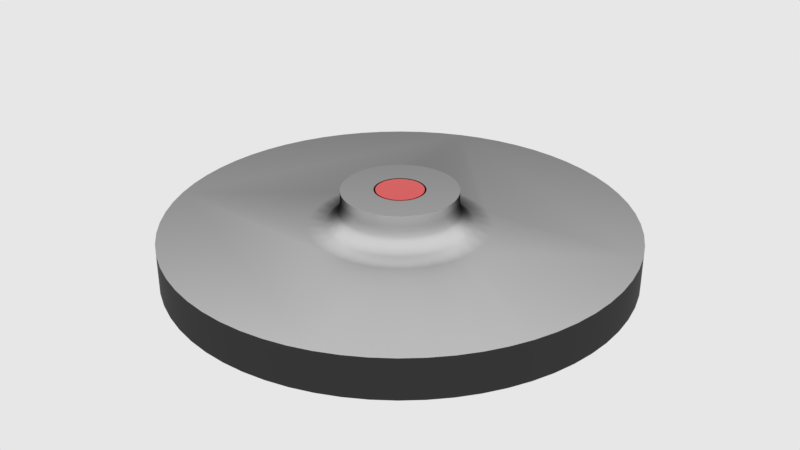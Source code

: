 # Source: f_insert.blend  (saved by Blender 2.79.6; exported with 4.5.12 LTS)
import bpy
from mathutils import Matrix  # noqa: F401  (used for matrix-valued properties, if any)

bpy.ops.wm.read_factory_settings(use_empty=True)
scene = bpy.context.scene
scene.name = 'main'

# ---- collections
col_collection_1 = bpy.data.collections.new('Collection 1'); scene.collection.children.link(col_collection_1)

# ---- materials (node trees are filled in below, after node groups)
mat_s_chrome = bpy.data.materials.new('s_Chrome')
mat_s_chrome.alpha_threshold = 0.0
mat_s_chrome.diffuse_color = (0.376, 0.5809, 0.8, 1.0)
mat_s_chrome.roughness = 0.5
mat_s_chrome.line_color = (0.0, 0.0, 0.0, 1.0)
mat_s_kevlar = bpy.data.materials.new('s_Kevlar')
mat_s_kevlar.alpha_threshold = 0.0
mat_s_kevlar.diffuse_color = (0.04601, 0.04601, 0.04601, 1.0)
mat_s_kevlar.roughness = 0.5
mat_s_kevlar.line_color = (0.0, 0.0, 0.0, 1.0)
mat_s_plastic = bpy.data.materials.new('s_Plastic')
mat_s_plastic.alpha_threshold = 0.0
mat_s_plastic.diffuse_color = (0.8, 0.0, 0.0, 1.0)
mat_s_plastic.roughness = 0.5

# ---- node groups
ng_auto_smooth = bpy.data.node_groups.new('Auto Smooth', 'GeometryNodeTree')
_s = ng_auto_smooth.interface.new_socket(name='Geometry', in_out='OUTPUT', socket_type='NodeSocketGeometry')
_s = ng_auto_smooth.interface.new_socket(name='Geometry', in_out='INPUT', socket_type='NodeSocketGeometry')
_s = ng_auto_smooth.interface.new_socket(name='Angle', in_out='INPUT', socket_type='NodeSocketFloat')
_s.subtype = 'ANGLE'
_s.min_value = 0.0
_s.max_value = 3.142
ng_auto_smooth.is_modifier = True
_N = ng_auto_smooth.nodes; _L = ng_auto_smooth.links
n0 = _N.new('NodeGroupOutput'); n0.name = 'Group Output'; n0.location = (480, -100)
n1 = _N.new('NodeGroupInput'); n1.name = 'Group Input'; n1.location = (-420, -300)
n2 = _N.new('NodeGroupInput'); n2.name = 'Group Input.001'; n2.location = (-60, -100)
n3 = _N.new('GeometryNodeSetShadeSmooth'); n3.name = 'Set Shade Smooth'; n3.location = (120, -100)
n3.domain = 'EDGE'
n4 = _N.new('GeometryNodeSetShadeSmooth'); n4.name = 'Set Shade Smooth.001'; n4.location = (300, -100)
n5 = _N.new('GeometryNodeInputMeshEdgeAngle'); n5.name = 'Edge Angle'; n5.location = (-420, -220)
n6 = _N.new('GeometryNodeInputEdgeSmooth'); n6.name = 'Is Edge Smooth'; n6.location = (-60, -160)
n7 = _N.new('GeometryNodeInputShadeSmooth'); n7.name = 'Is Face Smooth'; n7.location = (-240, -340)
n8 = _N.new('FunctionNodeBooleanMath'); n8.name = 'Boolean Math'; n8.location = (-60, -220)
n9 = _N.new('FunctionNodeCompare'); n9.name = 'Compare'; n9.location = (-240, -180)
n9.operation = 'LESS_EQUAL'
_L.new(n5.outputs[0], n9.inputs[0])
_L.new(n4.outputs[0], n0.inputs[0])
_L.new(n1.outputs[1], n9.inputs[1])
_L.new(n9.outputs[0], n8.inputs[0])
_L.new(n7.outputs[0], n8.inputs[1])
_L.new(n2.outputs[0], n3.inputs[0])
_L.new(n6.outputs[0], n3.inputs[1])
_L.new(n3.outputs[0], n4.inputs[0])
_L.new(n8.outputs[0], n3.inputs[2])
n0.is_active_output = True

# ---- material node trees
mat_s_chrome.use_nodes = True; mat_s_chrome.node_tree.nodes.clear()
_N = mat_s_chrome.node_tree.nodes; _L = mat_s_chrome.node_tree.links
n0 = _N.new('ShaderNodeValToRGB'); n0.name = 'ColorRamp'; n0.location = (35, 229)
n0.color_ramp.interpolation = 'EASE'
while len(n0.color_ramp.elements) > 1: n0.color_ramp.elements.remove(n0.color_ramp.elements[-1])
n0.color_ramp.elements[0].position = 0.4955; n0.color_ramp.elements[0].color = (0.8, 0.8, 0.8, 1.0)
_e = n0.color_ramp.elements.new(1.0); _e.color = (0.0309, 0.0309, 0.0309, 1.0)
n1 = _N.new('ShaderNodeBsdfAnisotropic'); n1.name = 'Glossy BSDF.003'; n1.location = (326, 217)
n1.width = 185
n1.distribution = 'BECKMANN'
n1.inputs[1].default_value = 0.5623
n2 = _N.new('ShaderNodeOutputMaterial'); n2.name = 'Material Output'; n2.location = (550, 212)
n2.width = 128
n3 = _N.new('ShaderNodeLayerWeight'); n3.name = 'Layer Weight'; n3.location = (-158, 160)
n3.width = 150
n3.inputs[0].default_value = 0.7
_L.new(n1.outputs[0], n2.inputs[0])
_L.new(n0.outputs[0], n1.inputs[0])
_L.new(n3.outputs[1], n0.inputs[0])
n2.is_active_output = True
mat_s_kevlar.use_nodes = True; mat_s_kevlar.node_tree.nodes.clear()
_N = mat_s_kevlar.node_tree.nodes; _L = mat_s_kevlar.node_tree.links
n0 = _N.new('ShaderNodeOutputMaterial'); n0.name = 'Material Output'; n0.location = (410, 195)
n1 = _N.new('ShaderNodeBsdfPrincipled'); n1.name = 'Principled BSDF'; n1.location = (130, 231)
n1.distribution = 'GGX'
n1.subsurface_method = 'BURLEY'
n1.inputs[0].default_value = (0.04114, 0.04114, 0.04114, 1.0)
n1.inputs[2].default_value = 0.3744
n1.inputs[3].default_value = 1.0
n1.inputs[13].default_value = 0.7208
n1.inputs[19].default_value = 0.08117
n1.inputs[20].default_value = 0.06896
_L.new(n1.outputs[0], n0.inputs[0])
n0.is_active_output = True
mat_s_plastic.use_nodes = True; mat_s_plastic.node_tree.nodes.clear()
_N = mat_s_plastic.node_tree.nodes; _L = mat_s_plastic.node_tree.links
n0 = _N.new('ShaderNodeOutputMaterial'); n0.name = 'Material Output'; n0.location = (382, 130)
n1 = _N.new('ShaderNodeBsdfPrincipled'); n1.name = 'Principled BSDF'; n1.location = (-156, -216)
n1.distribution = 'GGX'
n1.subsurface_method = 'BURLEY'
n1.inputs[0].default_value = (0.8, 0.0, 0.0, 1.0)
n1.inputs[2].default_value = 0.09091
n1.inputs[3].default_value = 1.45
n1.inputs[13].default_value = 0.7792
n1.inputs[19].default_value = 0.25
n1.inputs[20].default_value = 0.3547
_L.new(n1.outputs[0], n0.inputs[0])
n0.is_active_output = True

# ---- world
world_world = bpy.data.worlds.new('world'); scene.world = world_world
world_world.color = (0.8, 0.8, 0.8)
world_world.use_sun_shadow = False
world_world.sun_shadow_jitter_overblur = 0.0
world_world.cycles.sampling_method = 'MANUAL'
world_world.cycles.homogeneous_volume = True

# ---- meshes
me_plane_006 = bpy.data.meshes.new('Plane.006')
me_plane_006.from_pydata([(-0.74, -0.74, 0.0), (0.74, -0.74, 0.0), (-0.74, 0.74, 0.0), (0.74, 0.74, 0.0), (-0.6862, 0.6862, 0.0), (-0.6862, -0.6862, 0.0), (0.6862, -0.6862, 0.0), (0.6862, 0.6862, 0.0), (0.0, 0.0, 0.0)], [], [(5, 4, 2, 0), (6, 5, 0, 1), (7, 6, 1, 3), (4, 7, 3, 2), (5, 6, 8), (6, 7, 8), (7, 4, 8), (4, 5, 8)])
me_plane_006.use_remesh_preserve_volume = False
me_plane_006.use_remesh_preserve_attributes = False
me_plane_006.use_mirror_vertex_groups = False
me_plane_006.update()
me_cylinder_007 = bpy.data.meshes.new('Cylinder.007')
me_cylinder_007.from_pydata([(0.0, 0.5363, -0.2872), (0.1046, 0.526, -0.2872), (0.2052, 0.4955, -0.2872), (0.298, 0.4459, -0.2872), (0.3792, 0.3792, -0.2872), (0.4459, 0.298, -0.2872), (0.4955, 0.2052, -0.2872), (0.526, 0.1046, -0.2872), (0.5363, 4.049e-08, -0.2872), (0.526, -0.1046, -0.2872), (0.4955, -0.2052, -0.2872), (0.4459, -0.298, -0.2872), (0.3792, -0.3792, -0.2872), (0.298, -0.4459, -0.2872), (0.2052, -0.4955, -0.2872), (0.1046, -0.526, -0.2872), (-1.748e-07, -0.5363, -0.2872), (-0.1046, -0.526, -0.2872), (-0.2052, -0.4955, -0.2872), (-0.298, -0.4459, -0.2872), (-0.3792, -0.3792, -0.2872), (-0.4459, -0.298, -0.2872), (-0.4955, -0.2052, -0.2872), (-0.526, -0.1046, -0.2872), (-0.5363, 5.179e-07, -0.2872), (-0.526, 0.1046, -0.2872), (-0.4955, 0.2052, -0.2872), (-0.4459, 0.298, -0.2872), (-0.3792, 0.3792, -0.2872), (-0.298, 0.4459, -0.2872), (-0.2052, 0.4955, -0.2872), (-0.1046, 0.526, -0.2872), (0.1286, 0.6466, 0.02415), (0.0, 0.6592, 0.02415), (0.2523, 0.6091, 0.02415), (0.3662, 0.5481, 0.02415), (0.4661, 0.4661, 0.02415), (0.5481, 0.3662, 0.02415), (0.6091, 0.2523, 0.02415), (0.6466, 0.1286, 0.02415), (0.6592, 4.069e-08, 0.02415), (0.6466, -0.1286, 0.02415), (0.6091, -0.2523, 0.02415), (0.5481, -0.3662, 0.02415), (0.4661, -0.4661, 0.02415), (0.3662, -0.5481, 0.02415), (0.2523, -0.6091, 0.02415), (0.1286, -0.6466, 0.02415), (-2.148e-07, -0.6592, 0.02415), (-0.1286, -0.6466, 0.02415), (-0.2523, -0.6091, 0.02415), (-0.3663, -0.5481, 0.02415), (-0.4661, -0.4661, 0.02415), (-0.5481, -0.3662, 0.02415), (-0.6091, -0.2523, 0.02415), (-0.6466, -0.1286, 0.02415), (-0.6592, 6.275e-07, 0.02415), (-0.6466, 0.1286, 0.02415), (-0.6091, 0.2523, 0.02415), (-0.5481, 0.3663, 0.02415), (-0.4661, 0.4661, 0.02415), (-0.3662, 0.5481, 0.02415), (-0.2523, 0.6091, 0.02415), (-0.1286, 0.6466, 0.02415), (0.0, 0.5363, -0.1023), (0.0, 0.5796, -0.03563), (0.0, 0.5385, -0.08672), (-3.122e-11, 0.5446, -0.0708), (-3.122e-11, 0.5542, -0.05605), (0.0, 0.5663, -0.04393), (0.1131, 0.5685, -0.03563), (0.1046, 0.526, -0.1023), (0.1105, 0.5554, -0.04393), (0.1081, 0.5435, -0.05605), (0.1062, 0.5341, -0.0708), (0.105, 0.5281, -0.08672), (0.2218, 0.5355, -0.03563), (0.2052, 0.4955, -0.1023), (0.2167, 0.5232, -0.04393), (0.2121, 0.512, -0.05605), (0.2084, 0.5032, -0.0708), (0.2061, 0.4975, -0.08672), (0.322, 0.482, -0.03563), (0.298, 0.4459, -0.1023), (0.3146, 0.4708, -0.04393), (0.3079, 0.4608, -0.05605), (0.3026, 0.4528, -0.0708), (0.2991, 0.4477, -0.08672), (0.4099, 0.4099, -0.03563), (0.3792, 0.3792, -0.1023), (0.4004, 0.4004, -0.04393), (0.3919, 0.3919, -0.05605), (0.3851, 0.3851, -0.0708), (0.3807, 0.3807, -0.08672), (0.482, 0.322, -0.03563), (0.4459, 0.298, -0.1023), (0.4708, 0.3146, -0.04393), (0.4608, 0.3079, -0.05605), (0.4528, 0.3026, -0.0708), (0.4477, 0.2991, -0.08672), (0.5355, 0.2218, -0.03563), (0.4955, 0.2052, -0.1023), (0.5232, 0.2167, -0.04393), (0.512, 0.2121, -0.05605), (0.5032, 0.2084, -0.0708), (0.4975, 0.2061, -0.08672), (0.5685, 0.1131, -0.03563), (0.526, 0.1046, -0.1023), (0.5554, 0.1105, -0.04393), (0.5435, 0.1081, -0.05605), (0.5341, 0.1062, -0.0708), (0.5281, 0.105, -0.08672), (0.5796, 4.056e-08, -0.03563), (0.5363, 4.049e-08, -0.1023), (0.5663, 4.062e-08, -0.04393), (0.5542, 4.049e-08, -0.05605), (0.5446, 4.049e-08, -0.0708), (0.5385, 4.055e-08, -0.08672), (0.5685, -0.1131, -0.03563), (0.526, -0.1046, -0.1023), (0.5554, -0.1105, -0.04393), (0.5435, -0.1081, -0.05605), (0.5341, -0.1062, -0.0708), (0.5281, -0.105, -0.08672), (0.5355, -0.2218, -0.03563), (0.4955, -0.2052, -0.1023), (0.5232, -0.2167, -0.04393), (0.512, -0.2121, -0.05605), (0.5032, -0.2084, -0.0708), (0.4975, -0.2061, -0.08672), (0.482, -0.322, -0.03563), (0.4459, -0.298, -0.1023), (0.4708, -0.3146, -0.04393), (0.4608, -0.3079, -0.05605), (0.4528, -0.3026, -0.0708), (0.4477, -0.2991, -0.08672), (0.4099, -0.4099, -0.03563), (0.3792, -0.3792, -0.1023), (0.4004, -0.4004, -0.04393), (0.3919, -0.3919, -0.05605), (0.3851, -0.3851, -0.0708), (0.3807, -0.3807, -0.08672), (0.322, -0.482, -0.03563), (0.298, -0.4459, -0.1023), (0.3146, -0.4708, -0.04393), (0.3079, -0.4608, -0.05605), (0.3026, -0.4528, -0.0708), (0.2991, -0.4477, -0.08672), (0.2218, -0.5355, -0.03563), (0.2052, -0.4955, -0.1023), (0.2167, -0.5232, -0.04393), (0.2121, -0.512, -0.05605), (0.2084, -0.5032, -0.0708), (0.2061, -0.4975, -0.08672), (0.1131, -0.5685, -0.03563), (0.1046, -0.526, -0.1023), (0.1105, -0.5554, -0.04393), (0.1081, -0.5435, -0.05605), (0.1062, -0.5341, -0.0708), (0.105, -0.5281, -0.08672), (-1.889e-07, -0.5796, -0.03563), (-1.748e-07, -0.5363, -0.1023), (-1.845e-07, -0.5663, -0.04393), (-1.806e-07, -0.5542, -0.05605), (-1.775e-07, -0.5446, -0.0708), (-1.754e-07, -0.5385, -0.08672), (-0.1131, -0.5685, -0.03563), (-0.1046, -0.526, -0.1023), (-0.1105, -0.5554, -0.04393), (-0.1081, -0.5435, -0.05605), (-0.1062, -0.5341, -0.0708), (-0.105, -0.5281, -0.08672), (-0.2218, -0.5355, -0.03563), (-0.2052, -0.4955, -0.1023), (-0.2167, -0.5232, -0.04393), (-0.2121, -0.512, -0.05605), (-0.2084, -0.5032, -0.0708), (-0.2061, -0.4975, -0.08672), (-0.322, -0.482, -0.03563), (-0.298, -0.4459, -0.1023), (-0.3146, -0.4708, -0.04393), (-0.3079, -0.4608, -0.05605), (-0.3026, -0.4528, -0.0708), (-0.2992, -0.4477, -0.08672), (-0.4099, -0.4099, -0.03563), (-0.3792, -0.3792, -0.1023), (-0.4004, -0.4004, -0.04393), (-0.3919, -0.3919, -0.05605), (-0.3851, -0.3851, -0.0708), (-0.3807, -0.3807, -0.08672), (-0.482, -0.322, -0.03563), (-0.4459, -0.298, -0.1023), (-0.4708, -0.3146, -0.04393), (-0.4608, -0.3079, -0.05605), (-0.4528, -0.3026, -0.0708), (-0.4477, -0.2991, -0.08672), (-0.5355, -0.2218, -0.03563), (-0.4955, -0.2052, -0.1023), (-0.5232, -0.2167, -0.04393), (-0.512, -0.2121, -0.05605), (-0.5032, -0.2084, -0.0708), (-0.4975, -0.2061, -0.08672), (-0.5685, -0.1131, -0.03563), (-0.526, -0.1046, -0.1023), (-0.5554, -0.1105, -0.04393), (-0.5435, -0.1081, -0.05605), (-0.5341, -0.1062, -0.0708), (-0.5281, -0.105, -0.08672), (-0.5796, 5.565e-07, -0.03563), (-0.5363, 5.179e-07, -0.1023), (-0.5663, 5.446e-07, -0.04393), (-0.5542, 5.338e-07, -0.05605), (-0.5446, 5.253e-07, -0.0708), (-0.5385, 5.198e-07, -0.08672), (-0.5685, 0.1131, -0.03563), (-0.526, 0.1046, -0.1023), (-0.5554, 0.1105, -0.04393), (-0.5435, 0.1081, -0.05605), (-0.5341, 0.1062, -0.0708), (-0.5281, 0.105, -0.08672), (-0.5355, 0.2218, -0.03563), (-0.4955, 0.2052, -0.1023), (-0.5232, 0.2167, -0.04393), (-0.512, 0.2121, -0.05605), (-0.5032, 0.2084, -0.0708), (-0.4975, 0.2061, -0.08672), (-0.482, 0.322, -0.03563), (-0.4459, 0.298, -0.1023), (-0.4708, 0.3146, -0.04393), (-0.4608, 0.3079, -0.05605), (-0.4528, 0.3026, -0.0708), (-0.4477, 0.2992, -0.08672), (-0.4099, 0.4099, -0.03563), (-0.3792, 0.3792, -0.1023), (-0.4004, 0.4004, -0.04393), (-0.3919, 0.3919, -0.05605), (-0.3851, 0.3851, -0.0708), (-0.3807, 0.3807, -0.08672), (-0.322, 0.482, -0.03563), (-0.298, 0.4459, -0.1023), (-0.3146, 0.4708, -0.04393), (-0.3079, 0.4608, -0.05605), (-0.3026, 0.4528, -0.0708), (-0.2991, 0.4477, -0.08672), (-0.2218, 0.5355, -0.03563), (-0.2052, 0.4955, -0.1023), (-0.2167, 0.5232, -0.04393), (-0.2121, 0.512, -0.05605), (-0.2084, 0.5032, -0.0708), (-0.2061, 0.4975, -0.08672), (-0.1131, 0.5685, -0.03563), (-0.1046, 0.526, -0.1023), (-0.1105, 0.5554, -0.04393), (-0.1081, 0.5435, -0.05605), (-0.1062, 0.5341, -0.0708), (-0.105, 0.5281, -0.08672), (0.3689, -0.3689, -0.1607), (0.3689, -0.3689, -0.1464), (0.4338, -0.2898, -0.1464), (0.4338, -0.2898, -0.1607), (-0.4338, -0.2898, -0.1607), (-0.4338, -0.2898, -0.1464), (-0.3689, -0.3689, -0.1464), (-0.3689, -0.3689, -0.1607), (-0.1996, 0.482, -0.1607), (-0.1996, 0.482, -0.1464), (-0.2898, 0.4338, -0.1464), (-0.2898, 0.4338, -0.1607), (0.5217, 3.826e-08, -0.1607), (0.5217, 3.826e-08, -0.1464), (0.5117, 0.1018, -0.1464), (0.5117, 0.1018, -0.1607), (-0.1018, -0.5117, -0.1607), (-0.1018, -0.5117, -0.1464), (-1.703e-07, -0.5217, -0.1464), (-1.703e-07, -0.5217, -0.1607), (-0.482, 0.1996, -0.1607), (-0.482, 0.1996, -0.1464), (-0.5117, 0.1018, -0.1464), (-0.5117, 0.1018, -0.1607), (0.3689, 0.3689, -0.1607), (0.3689, 0.3689, -0.1464), (0.2898, 0.4338, -0.1464), (0.2898, 0.4338, -0.1607), (0.1018, 0.5117, -0.1607), (0.1018, 0.5117, -0.1464), (-5.442e-09, 0.5217, -0.1464), (-5.512e-09, 0.5217, -0.1607), (0.0, 0.5363, -0.1691), (0.0, 0.5363, -0.138), (0.1046, 0.526, -0.138), (0.1046, 0.526, -0.1691), (-0.1046, 0.526, -0.138), (-0.1046, 0.526, -0.1691), (0.2052, 0.4955, -0.1691), (0.2052, 0.4955, -0.138), (0.298, 0.4459, -0.1691), (0.298, 0.4459, -0.138), (0.3792, 0.3792, -0.138), (0.3792, 0.3792, -0.1691), (0.4459, 0.298, -0.1691), (0.4459, 0.298, -0.138), (0.4955, 0.2052, -0.1691), (0.4955, 0.2052, -0.138), (0.526, 0.1046, -0.1691), (0.526, 0.1046, -0.138), (0.5363, 4.049e-08, -0.138), (0.5363, 4.049e-08, -0.1691), (0.526, -0.1046, -0.1691), (0.526, -0.1046, -0.138), (0.4955, -0.2052, -0.1691), (0.4955, -0.2052, -0.138), (0.4459, -0.298, -0.1691), (0.4459, -0.298, -0.138), (0.3792, -0.3792, -0.138), (0.3792, -0.3792, -0.1691), (0.298, -0.4459, -0.1691), (0.298, -0.4459, -0.138), (0.2052, -0.4955, -0.1691), (0.2052, -0.4955, -0.138), (0.1046, -0.526, -0.1691), (0.1046, -0.526, -0.138), (-1.748e-07, -0.5363, -0.1691), (-1.748e-07, -0.5363, -0.138), (-0.1046, -0.526, -0.138), (-0.1046, -0.526, -0.1691), (-0.2052, -0.4955, -0.1691), (-0.2052, -0.4955, -0.138), (-0.298, -0.4459, -0.1691), (-0.298, -0.4459, -0.138), (-0.3792, -0.3792, -0.1691), (-0.3792, -0.3792, -0.138), (-0.4459, -0.298, -0.138), (-0.4459, -0.298, -0.1691), (-0.4955, -0.2052, -0.1691), (-0.4955, -0.2052, -0.138), (-0.526, -0.1046, -0.1691), (-0.526, -0.1046, -0.138), (-0.5363, 5.179e-07, -0.1691), (-0.5363, 5.179e-07, -0.138), (-0.526, 0.1046, -0.1691), (-0.526, 0.1046, -0.138), (-0.4955, 0.2052, -0.138), (-0.4955, 0.2052, -0.1691), (-0.4459, 0.298, -0.1691), (-0.4459, 0.298, -0.138), (-0.3792, 0.3792, -0.1691), (-0.3792, 0.3792, -0.138), (-0.298, 0.4459, -0.1691), (-0.298, 0.4459, -0.138), (-0.2052, 0.4955, -0.138), (-0.2052, 0.4955, -0.1691), (0.1996, 0.482, -0.1607), (0.1996, 0.482, -0.1464), (-0.5217, 5.046e-07, -0.1607), (-0.5217, 5.046e-07, -0.1464), (0.1018, -0.5117, -0.1607), (0.1018, -0.5117, -0.1464), (0.482, 0.1996, -0.1607), (0.482, 0.1996, -0.1464), (-0.3689, 0.3689, -0.1607), (-0.3689, 0.3689, -0.1464), (-0.2898, -0.4338, -0.1607), (-0.2898, -0.4338, -0.1464), (0.482, -0.1996, -0.1607), (0.482, -0.1996, -0.1464), (-0.5117, -0.1018, -0.1607), (-0.5117, -0.1018, -0.1464), (0.1996, -0.482, -0.1607), (0.1996, -0.482, -0.1464), (0.4338, 0.2898, -0.1607), (0.4338, 0.2898, -0.1464), (-0.4338, 0.2898, -0.1607), (-0.4338, 0.2898, -0.1464), (-0.1996, -0.482, -0.1607), (-0.1996, -0.482, -0.1464), (0.5117, -0.1018, -0.1607), (0.5117, -0.1018, -0.1464), (-0.482, -0.1996, -0.1607), (-0.482, -0.1996, -0.1464), (0.2898, -0.4338, -0.1607), (0.2898, -0.4338, -0.1464), (-0.1018, 0.5117, -0.1464), (-0.1018, 0.5117, -0.1607)], [], [(290, 71, 77, 295), (76, 70, 32, 34), (82, 76, 34, 35), (88, 82, 35, 36), (94, 88, 36, 37), (100, 94, 37, 38), (106, 100, 38, 39), (112, 106, 39, 40), (118, 112, 40, 41), (124, 118, 41, 42), (130, 124, 42, 43), (136, 130, 43, 44), (142, 136, 44, 45), (148, 142, 45, 46), (154, 148, 46, 47), (160, 154, 47, 48), (166, 160, 48, 49), (172, 166, 49, 50), (178, 172, 50, 51), (184, 178, 51, 52), (190, 184, 52, 53), (196, 190, 53, 54), (202, 196, 54, 55), (208, 202, 55, 56), (214, 208, 56, 57), (220, 214, 57, 58), (226, 220, 58, 59), (232, 226, 59, 60), (238, 232, 60, 61), (244, 238, 61, 62), (12, 315, 316, 13), (250, 244, 62, 63), (65, 250, 63, 33), (0, 1, 2, 3, 4, 5, 6, 7, 8, 9, 10, 11, 12, 13, 14, 15, 16, 17, 18, 19, 20, 21, 22, 23, 24, 25, 26, 27, 28, 29, 30, 31), (32, 33, 63, 62, 61, 60, 59, 58, 57, 56, 55, 54, 53, 52, 51, 50, 49, 48, 47, 46, 45, 44, 43, 42, 41, 40, 39, 38, 37, 36, 35, 34), (21, 333, 334, 22), (295, 77, 83, 297), (8, 307, 308, 9), (17, 325, 326, 18), (26, 343, 344, 27), (4, 299, 300, 5), (13, 316, 318, 14), (22, 334, 336, 23), (9, 308, 310, 10), (18, 326, 328, 19), (27, 344, 346, 28), (5, 300, 302, 6), (14, 318, 320, 15), (23, 336, 338, 24), (1, 291, 294, 2), (70, 65, 33, 32), (10, 310, 312, 11), (19, 328, 330, 20), (28, 346, 348, 29), (6, 302, 304, 7), (15, 320, 322, 16), (24, 338, 340, 25), (2, 294, 296, 3), (11, 312, 315, 12), (20, 330, 333, 21), (29, 348, 351, 30), (7, 304, 307, 8), (16, 322, 325, 17), (25, 340, 343, 26), (3, 296, 299, 4), (71, 64, 66, 75), (75, 66, 67, 74), (74, 67, 68, 73), (73, 68, 69, 72), (72, 69, 65, 70), (77, 71, 75, 81), (81, 75, 74, 80), (80, 74, 73, 79), (79, 73, 72, 78), (78, 72, 70, 76), (83, 77, 81, 87), (87, 81, 80, 86), (86, 80, 79, 85), (85, 79, 78, 84), (84, 78, 76, 82), (89, 83, 87, 93), (93, 87, 86, 92), (92, 86, 85, 91), (91, 85, 84, 90), (90, 84, 82, 88), (95, 89, 93, 99), (99, 93, 92, 98), (98, 92, 91, 97), (97, 91, 90, 96), (96, 90, 88, 94), (101, 95, 99, 105), (105, 99, 98, 104), (104, 98, 97, 103), (103, 97, 96, 102), (102, 96, 94, 100), (107, 101, 105, 111), (111, 105, 104, 110), (110, 104, 103, 109), (109, 103, 102, 108), (108, 102, 100, 106), (113, 107, 111, 117), (117, 111, 110, 116), (116, 110, 109, 115), (115, 109, 108, 114), (114, 108, 106, 112), (119, 113, 117, 123), (123, 117, 116, 122), (122, 116, 115, 121), (121, 115, 114, 120), (120, 114, 112, 118), (125, 119, 123, 129), (129, 123, 122, 128), (128, 122, 121, 127), (127, 121, 120, 126), (126, 120, 118, 124), (131, 125, 129, 135), (135, 129, 128, 134), (134, 128, 127, 133), (133, 127, 126, 132), (132, 126, 124, 130), (137, 131, 135, 141), (141, 135, 134, 140), (140, 134, 133, 139), (139, 133, 132, 138), (138, 132, 130, 136), (143, 137, 141, 147), (147, 141, 140, 146), (146, 140, 139, 145), (145, 139, 138, 144), (144, 138, 136, 142), (149, 143, 147, 153), (153, 147, 146, 152), (152, 146, 145, 151), (151, 145, 144, 150), (150, 144, 142, 148), (155, 149, 153, 159), (159, 153, 152, 158), (158, 152, 151, 157), (157, 151, 150, 156), (156, 150, 148, 154), (161, 155, 159, 165), (165, 159, 158, 164), (164, 158, 157, 163), (163, 157, 156, 162), (162, 156, 154, 160), (167, 161, 165, 171), (171, 165, 164, 170), (170, 164, 163, 169), (169, 163, 162, 168), (168, 162, 160, 166), (173, 167, 171, 177), (177, 171, 170, 176), (176, 170, 169, 175), (175, 169, 168, 174), (174, 168, 166, 172), (179, 173, 177, 183), (183, 177, 176, 182), (182, 176, 175, 181), (181, 175, 174, 180), (180, 174, 172, 178), (185, 179, 183, 189), (189, 183, 182, 188), (188, 182, 181, 187), (187, 181, 180, 186), (186, 180, 178, 184), (191, 185, 189, 195), (195, 189, 188, 194), (194, 188, 187, 193), (193, 187, 186, 192), (192, 186, 184, 190), (197, 191, 195, 201), (201, 195, 194, 200), (200, 194, 193, 199), (199, 193, 192, 198), (198, 192, 190, 196), (203, 197, 201, 207), (207, 201, 200, 206), (206, 200, 199, 205), (205, 199, 198, 204), (204, 198, 196, 202), (209, 203, 207, 213), (213, 207, 206, 212), (212, 206, 205, 211), (211, 205, 204, 210), (210, 204, 202, 208), (215, 209, 213, 219), (219, 213, 212, 218), (218, 212, 211, 217), (217, 211, 210, 216), (216, 210, 208, 214), (221, 215, 219, 225), (225, 219, 218, 224), (224, 218, 217, 223), (223, 217, 216, 222), (222, 216, 214, 220), (227, 221, 225, 231), (231, 225, 224, 230), (230, 224, 223, 229), (229, 223, 222, 228), (228, 222, 220, 226), (233, 227, 231, 237), (237, 231, 230, 236), (236, 230, 229, 235), (235, 229, 228, 234), (234, 228, 226, 232), (239, 233, 237, 243), (243, 237, 236, 242), (242, 236, 235, 241), (241, 235, 234, 240), (240, 234, 232, 238), (245, 239, 243, 249), (249, 243, 242, 248), (248, 242, 241, 247), (247, 241, 240, 246), (246, 240, 238, 244), (251, 245, 249, 255), (255, 249, 248, 254), (254, 248, 247, 253), (253, 247, 246, 252), (252, 246, 244, 250), (64, 251, 255, 66), (66, 255, 254, 67), (67, 254, 253, 68), (68, 253, 252, 69), (69, 252, 250, 65), (31, 293, 288, 0), (292, 251, 64, 289), (298, 89, 95, 301), (342, 221, 227, 345), (324, 167, 173, 327), (306, 113, 119, 309), (286, 285, 284, 287), (332, 191, 197, 335), (314, 137, 143, 317), (297, 83, 89, 298), (341, 215, 221, 342), (323, 161, 167, 324), (305, 107, 113, 306), (349, 239, 245, 350), (331, 185, 191, 332), (313, 131, 137, 314), (30, 351, 293, 31), (339, 209, 215, 341), (321, 155, 161, 323), (303, 101, 107, 305), (347, 233, 239, 349), (329, 179, 185, 331), (311, 125, 131, 313), (337, 203, 209, 339), (319, 149, 155, 321), (301, 95, 101, 303), (345, 227, 233, 347), (327, 173, 179, 329), (309, 119, 125, 311), (350, 245, 251, 292), (335, 197, 203, 337), (317, 143, 149, 319), (0, 288, 291, 1), (304, 302, 358, 271), (328, 326, 374, 362), (288, 293, 383, 287), (303, 305, 270, 359), (327, 329, 363, 375), (292, 289, 286, 382), (325, 322, 275, 272), (316, 315, 256, 380), (322, 320, 356, 275), (346, 344, 372, 360), (314, 317, 381, 257), (323, 324, 273, 274), (321, 323, 274, 357), (345, 347, 361, 373), (334, 333, 260, 378), (332, 335, 379, 261), (343, 340, 279, 276), (340, 338, 354, 279), (302, 300, 370, 358), (293, 351, 264, 383), (339, 341, 278, 355), (301, 303, 359, 371), (341, 342, 277, 278), (350, 292, 382, 265), (296, 294, 352, 283), (320, 318, 368, 356), (308, 307, 268, 376), (299, 296, 283, 280), (295, 297, 282, 353), (319, 321, 357, 369), (306, 309, 377, 269), (326, 325, 272, 374), (289, 64, 71, 290), (282, 281, 280, 283), (278, 277, 276, 279), (274, 273, 272, 275), (270, 269, 268, 271), (266, 265, 264, 267), (262, 261, 260, 263), (258, 257, 256, 259), (353, 282, 283, 352), (355, 278, 279, 354), (357, 274, 275, 356), (359, 270, 271, 358), (361, 266, 267, 360), (363, 262, 263, 362), (365, 258, 259, 364), (285, 353, 352, 284), (367, 355, 354, 366), (369, 357, 356, 368), (371, 359, 358, 370), (373, 361, 360, 372), (375, 363, 362, 374), (377, 365, 364, 376), (379, 367, 366, 378), (381, 369, 368, 380), (281, 371, 370, 280), (277, 373, 372, 276), (273, 375, 374, 272), (269, 377, 376, 268), (265, 382, 383, 264), (261, 379, 378, 260), (257, 381, 380, 256), (382, 286, 287, 383), (305, 306, 269, 270), (309, 311, 365, 377), (347, 349, 266, 361), (307, 304, 271, 268), (310, 308, 376, 364), (348, 346, 360, 267), (349, 350, 265, 266), (335, 337, 367, 379), (329, 331, 262, 363), (336, 334, 378, 366), (330, 328, 362, 263), (351, 348, 267, 264), (317, 319, 369, 381), (311, 313, 258, 365), (331, 332, 261, 262), (318, 316, 380, 368), (312, 310, 364, 259), (298, 301, 371, 281), (290, 295, 353, 285), (333, 330, 263, 260), (289, 290, 285, 286), (300, 299, 280, 370), (294, 291, 284, 352), (342, 345, 373, 277), (313, 314, 257, 258), (291, 288, 287, 284), (344, 343, 276, 372), (337, 339, 355, 367), (324, 327, 375, 273), (338, 336, 366, 354), (315, 312, 259, 256), (297, 298, 281, 282)])
me_cylinder_007.polygons.foreach_set('use_smooth', [True] * 354)
_k = set([(0, 1), (0, 31), (1, 2), (2, 3), (3, 4), (4, 5), (5, 6), (6, 7), (7, 8), (8, 9), (9, 10), (10, 11), (11, 12), (12, 13), (13, 14), (14, 15), (15, 16), (16, 17), (17, 18), (18, 19), (19, 20), (20, 21), (21, 22), (22, 23), (23, 24), (24, 25), (25, 26), (26, 27), (27, 28), (28, 29), (29, 30), (30, 31), (32, 33), (32, 34), (33, 63), (34, 35), (35, 36), (36, 37), (37, 38), (38, 39), (39, 40), (40, 41), (41, 42), (42, 43), (43, 44), (44, 45), (45, 46), (46, 47), (47, 48), (48, 49), (49, 50), (50, 51), (51, 52), (52, 53), (53, 54), (54, 55), (55, 56), (56, 57), (57, 58), (58, 59), (59, 60), (60, 61), (61, 62), (62, 63), (64, 71), (64, 251), (65, 70), (65, 250), (70, 76), (71, 77), (76, 82), (77, 83), (82, 88), (83, 89), (88, 94), (89, 95), (94, 100), (95, 101), (100, 106), (101, 107), (106, 112), (107, 113), (112, 118), (113, 119), (118, 124), (119, 125), (124, 130), (125, 131), (130, 136), (131, 137), (136, 142), (137, 143), (142, 148), (143, 149), (148, 154), (149, 155), (154, 160), (155, 161), (160, 166), (161, 167), (166, 172), (167, 173), (172, 178), (173, 179), (178, 184), (179, 185), (184, 190), (185, 191), (190, 196), (191, 197), (196, 202), (197, 203), (202, 208), (203, 209), (208, 214), (209, 215), (214, 220), (215, 221), (220, 226), (221, 227), (226, 232), (227, 233), (232, 238), (233, 239), (238, 244), (239, 245), (244, 250), (245, 251)])
me_cylinder_007.attributes.new('sharp_edge', 'BOOLEAN', 'EDGE').data.foreach_set('value', [ (min(e.vertices), max(e.vertices)) in _k for e in me_cylinder_007.edges])
_k = {(0, 1): 1.0, (1, 2): 1.0, (2, 3): 1.0, (3, 4): 1.0, (4, 5): 1.0, (5, 6): 1.0, (6, 7): 1.0, (7, 8): 1.0, (8, 9): 1.0, (9, 10): 1.0, (10, 11): 1.0, (11, 12): 1.0, (12, 13): 1.0, (13, 14): 1.0, (14, 15): 1.0, (15, 16): 1.0, (16, 17): 1.0, (17, 18): 1.0, (18, 19): 1.0, (19, 20): 1.0, (20, 21): 1.0, (21, 22): 1.0, (22, 23): 1.0, (23, 24): 1.0, (24, 25): 1.0, (25, 26): 1.0, (26, 27): 1.0, (27, 28): 1.0, (28, 29): 1.0, (29, 30): 1.0, (30, 31): 1.0, (0, 31): 1.0, (32, 33): 1.0, (32, 34): 1.0, (34, 35): 1.0, (35, 36): 1.0, (36, 37): 1.0, (37, 38): 1.0, (38, 39): 1.0, (39, 40): 1.0, (40, 41): 1.0, (41, 42): 1.0, (42, 43): 1.0, (43, 44): 1.0, (44, 45): 1.0, (45, 46): 1.0, (46, 47): 1.0, (47, 48): 1.0, (48, 49): 1.0, (49, 50): 1.0, (50, 51): 1.0, (51, 52): 1.0, (52, 53): 1.0, (53, 54): 1.0, (54, 55): 1.0, (55, 56): 1.0, (56, 57): 1.0, (57, 58): 1.0, (58, 59): 1.0, (59, 60): 1.0, (60, 61): 1.0, (61, 62): 1.0, (62, 63): 1.0, (33, 63): 1.0}
me_cylinder_007.attributes.new('crease_edge', 'FLOAT', 'EDGE').data.foreach_set('value', [_k.get((min(e.vertices), max(e.vertices)), 0.0) for e in me_cylinder_007.edges])
me_cylinder_007.use_remesh_preserve_volume = False
me_cylinder_007.use_remesh_preserve_attributes = False
me_cylinder_007.use_mirror_vertex_groups = False
me_cylinder_007.update()
me_circle_005 = bpy.data.meshes.new('Circle.005')
me_circle_005.from_pydata([(0.1982, -0.06012, -0.201), (0.07092, 0.1327, -0.1856), (-0.1327, -0.07092, -0.1856), (-0.07092, 0.1327, -0.1856), (0.1497, -0.01475, -0.1856), (-0.01475, -0.1497, -0.1856), (-0.144, -0.04368, -0.1856), (0.09545, 0.1163, -0.1856), (0.144, -0.04367, -0.1856), (-0.04368, 0.144, -0.1856), (-0.1497, -0.01475, -0.1856), (-0.04368, -0.144, -0.1856), (0.1327, -0.07092, -0.1856), (0.1163, 0.09545, -0.1856), (-0.1497, 0.01475, -0.1856), (-0.01475, 0.1497, -0.1856), (0.01475, 0.1497, -0.1856), (0.1163, -0.09545, -0.1856), (-0.07092, -0.1327, -0.1856), (0.04367, 0.144, -0.1856), (-0.144, 0.04368, -0.1856), (0.1327, 0.07092, -0.1856), (-0.1163, 0.09545, -0.1856), (0.09545, -0.1163, -0.1856), (-0.09545, -0.1163, -0.1856), (-0.09545, 0.1163, -0.1856), (-0.1327, 0.07092, -0.1856), (0.144, 0.04368, -0.1856), (0.04368, -0.144, -0.1856), (0.07092, -0.1327, -0.1856), (-0.1163, -0.09545, -0.1856), (0.01475, -0.1497, -0.1856), (0.1497, 0.01475, -0.1856), (-0.05232, 0.5312, -0.201), (-0.1549, 0.5108, -0.201), (-0.2516, 0.4707, -0.201), (-0.3386, 0.4126, -0.201), (-0.4126, 0.3386, -0.201), (-0.4707, 0.2516, -0.201), (-0.5108, 0.1549, -0.201), (-0.5312, 0.05232, -0.201), (-0.5312, -0.05232, -0.201), (-0.5108, -0.1549, -0.201), (-0.4707, -0.2516, -0.201), (-0.4126, -0.3386, -0.201), (-0.3386, -0.4126, -0.201), (-0.2516, -0.4707, -0.201), (-0.1549, -0.5108, -0.201), (-0.05232, -0.5312, -0.201), (0.05232, -0.5312, -0.201), (0.1549, -0.5108, -0.201), (0.2516, -0.4707, -0.201), (0.3386, -0.4126, -0.201), (0.4126, -0.3386, -0.201), (0.4707, -0.2516, -0.201), (0.5108, -0.1549, -0.201), (0.5312, -0.05232, -0.201), (0.5312, 0.05232, -0.201), (0.5108, 0.1549, -0.201), (0.4707, 0.2516, -0.201), (0.4126, 0.3386, -0.201), (0.3386, 0.4126, -0.201), (0.2516, 0.4707, -0.201), (0.1549, 0.5108, -0.201), (0.05232, 0.5312, -0.201), (-0.2071, 1.567e-08, -0.201), (0.1722, -0.1151, -0.201), (-0.2031, 0.04041, -0.201), (0.1465, -0.1465, -0.201), (-0.1914, 0.07926, -0.201), (0.1151, -0.1722, -0.201), (-0.1722, 0.1151, -0.201), (0.07926, -0.1914, -0.201), (0.04041, 0.2031, -0.201), (-0.1465, 0.1465, -0.201), (0.04041, -0.2031, -0.201), (0.07926, 0.1914, -0.201), (-0.1151, 0.1722, -0.201), (6.729e-08, -0.2071, -0.201), (0.1151, 0.1722, -0.201), (-0.07926, 0.1914, -0.201), (-0.04041, -0.2031, -0.201), (0.1465, 0.1465, -0.201), (-0.04041, 0.2031, -0.201), (-3.902e-08, 0.2071, -0.201), (-0.07926, -0.1914, -0.201), (0.1722, 0.1151, -0.201), (-0.1151, -0.1722, -0.201), (0.1914, 0.07926, -0.201), (-0.1465, -0.1465, -0.201), (0.2031, 0.04041, -0.201), (-0.1722, -0.1151, -0.201), (0.2071, 2.006e-07, -0.201), (-0.1914, -0.07926, -0.201), (-0.2031, -0.04041, -0.201), (0.2031, -0.04041, -0.201), (0.1914, -0.07926, -0.201), (0.01621, 0.1646, -0.196), (0.04802, 0.1583, -0.196), (-0.1279, 0.1049, -0.196), (-0.1049, 0.1279, -0.196), (0.04802, -0.1583, -0.196), (0.01621, -0.1646, -0.196), (0.07798, 0.1459, -0.196), (-0.07798, 0.1459, -0.196), (-0.01621, -0.1646, -0.196), (0.1049, 0.1279, -0.196), (-0.04802, 0.1583, -0.196), (-0.04802, -0.1583, -0.196), (0.1279, 0.1049, -0.196), (-0.01621, 0.1646, -0.196), (-0.07798, -0.1459, -0.196), (0.1459, 0.07798, -0.196), (-0.1049, -0.1279, -0.196), (0.1583, 0.04802, -0.196), (-0.1279, -0.1049, -0.196), (0.1646, 0.01621, -0.196), (-0.1459, -0.07798, -0.196), (0.1646, -0.01621, -0.196), (-0.1583, -0.04802, -0.196), (0.1583, -0.04802, -0.196), (-0.1646, -0.01621, -0.196), (0.1459, -0.07798, -0.196), (-0.1646, 0.01621, -0.196), (0.1279, -0.1049, -0.196), (-0.1583, 0.04802, -0.196), (0.1049, -0.1279, -0.196), (-0.1459, 0.07798, -0.196), (0.07798, -0.1459, -0.196), (-0.05232, 0.5312, -0.2935), (-0.1549, 0.5108, -0.2935), (-0.2516, 0.4707, -0.2935), (-0.3386, 0.4126, -0.2935), (-0.4126, 0.3386, -0.2935), (-0.4707, 0.2516, -0.2935), (-0.5108, 0.1549, -0.2935), (-0.5312, 0.05232, -0.2935), (-0.5312, -0.05232, -0.2935), (-0.5108, -0.1549, -0.2935), (-0.4707, -0.2516, -0.2935), (-0.4126, -0.3386, -0.2935), (-0.3386, -0.4126, -0.2935), (-0.2516, -0.4707, -0.2935), (-0.1549, -0.5108, -0.2935), (-0.05232, -0.5312, -0.2935), (0.05232, -0.5312, -0.2935), (0.1549, -0.5108, -0.2935), (0.2516, -0.4707, -0.2935), (0.3386, -0.4126, -0.2935), (0.4126, -0.3386, -0.2935), (0.4707, -0.2516, -0.2935), (0.5108, -0.1549, -0.2935), (0.5312, -0.05232, -0.2935), (0.5312, 0.05232, -0.2935), (0.5108, 0.1549, -0.2935), (0.4707, 0.2516, -0.2935), (0.4126, 0.3386, -0.2935), (0.3386, 0.4126, -0.2935), (0.2516, 0.4707, -0.2935), (0.1549, 0.5108, -0.2935), (0.05232, 0.5312, -0.2935), (0.08359, 0.1251, -0.1856), (0.05758, 0.139, -0.1856), (-0.139, -0.05758, -0.1856), (-0.1251, -0.08359, -0.1856), (-0.05758, 0.139, -0.1856), (-0.08359, 0.1251, -0.1856), (0.1476, -0.02935, -0.1856), (0.1505, 1.458e-07, -0.1856), (-0.02935, -0.1476, -0.1856), (4.939e-08, -0.1505, -0.1856), (-0.1476, -0.02935, -0.1856), (0.1064, 0.1064, -0.1856), (0.139, -0.05758, -0.1856), (-0.02935, 0.1476, -0.1856), (-0.1505, 1.154e-08, -0.1856), (-0.05758, -0.139, -0.1856), (0.1251, -0.08359, -0.1856), (0.1251, 0.08359, -0.1856), (-0.1476, 0.02935, -0.1856), (-2.831e-08, 0.1505, -0.1856), (0.02935, 0.1476, -0.1856), (0.1064, -0.1064, -0.1856), (-0.08359, -0.1251, -0.1856), (-0.139, 0.05758, -0.1856), (0.139, 0.05758, -0.1856), (-0.1064, 0.1064, -0.1856), (-0.1251, 0.08359, -0.1856), (0.08359, -0.1251, -0.1856), (-0.1064, -0.1064, -0.1856), (0.1476, 0.02935, -0.1856), (0.02935, -0.1476, -0.1856), (0.05758, -0.139, -0.1856), (0.01293, 0.1312, -0.118), (0.03828, 0.1262, -0.118), (-0.1019, 0.08366, -0.118), (-0.08366, 0.1019, -0.118), (0.03828, -0.1262, -0.118), (0.01293, -0.1312, -0.118), (0.06217, 0.1163, -0.118), (-0.06217, 0.1163, -0.118), (-0.01293, -0.1312, -0.118), (0.08366, 0.1019, -0.118), (-0.03828, 0.1262, -0.118), (-0.03828, -0.1262, -0.118), (0.1019, 0.08366, -0.118), (-0.01293, 0.1312, -0.118), (-0.06217, -0.1163, -0.118), (0.1163, 0.06217, -0.118), (-0.08366, -0.1019, -0.118), (0.1262, 0.03828, -0.118), (-0.1019, -0.08366, -0.118), (0.1312, 0.01293, -0.118), (-0.1163, -0.06217, -0.118), (0.1312, -0.01293, -0.118), (-0.1262, -0.03828, -0.118), (0.1262, -0.03828, -0.118), (-0.1312, -0.01293, -0.118), (0.1163, -0.06217, -0.118), (-0.1312, 0.01293, -0.118), (0.1019, -0.08366, -0.118), (-0.1262, 0.03828, -0.118), (0.08366, -0.1019, -0.118), (-0.1163, 0.06217, -0.118), (0.06217, -0.1163, -0.118), (-1.009e-07, 0.5338, -0.201), (-0.1041, 0.5235, -0.201), (-0.2043, 0.4931, -0.201), (-0.2965, 0.4438, -0.201), (-0.3774, 0.3774, -0.201), (-0.4438, 0.2965, -0.201), (-0.4931, 0.2043, -0.201), (-0.5235, 0.1041, -0.201), (-0.5338, 4.036e-08, -0.201), (-0.5235, -0.1041, -0.201), (-0.4931, -0.2043, -0.201), (-0.4438, -0.2965, -0.201), (-0.3774, -0.3774, -0.201), (-0.2965, -0.4438, -0.201), (-0.2043, -0.4931, -0.201), (-0.1041, -0.5235, -0.201), (1.74e-07, -0.5338, -0.201), (0.1041, -0.5235, -0.201), (0.2043, -0.4931, -0.201), (0.2965, -0.4438, -0.201), (0.3774, -0.3774, -0.201), (0.4438, -0.2965, -0.201), (0.4931, -0.2043, -0.201), (0.5235, -0.1041, -0.201), (0.5338, 5.153e-07, -0.201), (0.5235, 0.1041, -0.201), (0.4931, 0.2043, -0.201), (0.4438, 0.2965, -0.201), (0.3774, 0.3774, -0.201), (0.2965, 0.4438, -0.201), (0.2043, 0.4931, -0.201), (0.1041, 0.5235, -0.201), (0.03227, 0.1622, -0.196), (0.0633, 0.1528, -0.196), (0.0919, 0.1375, -0.196), (0.117, 0.117, -0.196), (0.1375, 0.0919, -0.196), (0.1528, 0.0633, -0.196), (0.1622, 0.03227, -0.196), (0.1654, 1.602e-07, -0.196), (0.1622, -0.03227, -0.196), (0.1528, -0.0633, -0.196), (0.1375, -0.0919, -0.196), (0.117, -0.117, -0.196), (0.0919, -0.1375, -0.196), (0.0633, -0.1528, -0.196), (0.03227, -0.1622, -0.196), (5.396e-08, -0.1654, -0.196), (-0.03227, -0.1622, -0.196), (-0.0633, -0.1528, -0.196), (-0.0919, -0.1375, -0.196), (-0.117, -0.117, -0.196), (-0.1375, -0.0919, -0.196), (-0.1528, -0.0633, -0.196), (-0.1622, -0.03227, -0.196), (-0.1654, 1.259e-08, -0.196), (-0.1622, 0.03227, -0.196), (-0.1528, 0.0633, -0.196), (-0.1375, 0.0919, -0.196), (-0.117, 0.117, -0.196), (-0.0919, 0.1375, -0.196), (-0.0633, 0.1528, -0.196), (-0.03227, 0.1622, -0.196), (-3.111e-08, 0.1654, -0.196), (-1.009e-07, 0.5338, -0.2935), (-0.1041, 0.5235, -0.2935), (-0.2043, 0.4931, -0.2935), (-0.2965, 0.4438, -0.2935), (-0.3774, 0.3774, -0.2935), (-0.4438, 0.2965, -0.2935), (-0.4931, 0.2043, -0.2935), (-0.5235, 0.1041, -0.2935), (-0.5338, 4.036e-08, -0.2935), (-0.5235, -0.1041, -0.2935), (-0.4931, -0.2043, -0.2935), (-0.4438, -0.2965, -0.2935), (-0.3774, -0.3774, -0.2935), (-0.2965, -0.4438, -0.2935), (-0.2043, -0.4931, -0.2935), (-0.1041, -0.5235, -0.2935), (1.74e-07, -0.5338, -0.2935), (0.1041, -0.5235, -0.2935), (0.2043, -0.4931, -0.2935), (0.2965, -0.4438, -0.2935), (0.3774, -0.3774, -0.2935), (0.4438, -0.2965, -0.2935), (0.4931, -0.2043, -0.2935), (0.5235, -0.1041, -0.2935), (0.5338, 5.153e-07, -0.2935), (0.5235, 0.1041, -0.2935), (0.4931, 0.2043, -0.2935), (0.4438, 0.2965, -0.2935), (0.3774, 0.3774, -0.2935), (0.2965, 0.4438, -0.2935), (0.2043, 0.4931, -0.2935), (0.1041, 0.5235, -0.2935), (0.02573, 0.1293, -0.118), (0.05047, 0.1218, -0.118), (0.07327, 0.1097, -0.118), (0.09325, 0.09325, -0.118), (0.1097, 0.07327, -0.118), (0.1218, 0.05047, -0.118), (0.1293, 0.02573, -0.118), (0.1319, 1.279e-07, -0.118), (0.1293, -0.02573, -0.118), (0.1218, -0.05047, -0.118), (0.1097, -0.07327, -0.118), (0.09325, -0.09325, -0.118), (0.07327, -0.1097, -0.118), (0.05047, -0.1218, -0.118), (0.02573, -0.1293, -0.118), (4.314e-08, -0.1319, -0.118), (-0.02573, -0.1293, -0.118), (-0.05047, -0.1218, -0.118), (-0.07327, -0.1097, -0.118), (-0.09325, -0.09325, -0.118), (-0.1097, -0.07327, -0.118), (-0.1218, -0.05047, -0.118), (-0.1293, -0.02573, -0.118), (-0.1319, 9.962e-09, -0.118), (-0.1293, 0.02573, -0.118), (-0.1218, 0.05047, -0.118), (-0.1097, 0.07327, -0.118), (-0.09325, 0.09325, -0.118), (-0.07327, 0.1097, -0.118), (-0.05047, 0.1218, -0.118), (-0.02573, 0.1293, -0.118), (-2.489e-08, 0.1319, -0.118), (0.01293, 0.1312, -0.1415), (0.01372, 0.1393, -0.1746), (0.01303, 0.1323, -0.1529), (0.01332, 0.1353, -0.1651), (0.03828, 0.1262, -0.1415), (0.04064, 0.134, -0.1746), (0.0386, 0.1272, -0.1529), (0.03946, 0.1301, -0.1651), (-0.1019, 0.08366, -0.1415), (-0.1082, 0.08882, -0.1746), (-0.1028, 0.08435, -0.1529), (-0.1051, 0.08624, -0.1651), (-0.08366, 0.1019, -0.1415), (-0.08882, 0.1082, -0.1746), (-0.08435, 0.1028, -0.1529), (-0.08624, 0.1051, -0.1651), (0.03828, -0.1262, -0.1415), (0.04064, -0.134, -0.1746), (0.0386, -0.1272, -0.1529), (0.03946, -0.1301, -0.1651), (0.01293, -0.1312, -0.1415), (0.01372, -0.1393, -0.1746), (0.01303, -0.1323, -0.1529), (0.01333, -0.1353, -0.1651), (0.06217, 0.1163, -0.1415), (0.066, 0.1235, -0.1746), (0.06268, 0.1173, -0.1529), (0.06408, 0.1199, -0.1651), (-0.06217, 0.1163, -0.1415), (-0.066, 0.1235, -0.1746), (-0.06268, 0.1173, -0.1529), (-0.06408, 0.1199, -0.1651), (-0.01293, -0.1312, -0.1415), (-0.01372, -0.1393, -0.1746), (-0.01303, -0.1323, -0.1529), (-0.01332, -0.1353, -0.1651), (0.08366, 0.1019, -0.1415), (0.08882, 0.1082, -0.1746), (0.08435, 0.1028, -0.1529), (0.08624, 0.1051, -0.1651), (-0.03828, 0.1262, -0.1415), (-0.04064, 0.134, -0.1746), (-0.0386, 0.1272, -0.1529), (-0.03946, 0.1301, -0.1651), (-0.03828, -0.1262, -0.1415), (-0.04064, -0.134, -0.1746), (-0.0386, -0.1272, -0.1529), (-0.03946, -0.1301, -0.1651), (0.1019, 0.08366, -0.1415), (0.1082, 0.08882, -0.1746), (0.1028, 0.08435, -0.1529), (0.1051, 0.08624, -0.1651), (-0.01293, 0.1312, -0.1415), (-0.01372, 0.1393, -0.1746), (-0.01303, 0.1323, -0.1529), (-0.01333, 0.1353, -0.1651), (-0.06217, -0.1163, -0.1415), (-0.066, -0.1235, -0.1746), (-0.06268, -0.1173, -0.1529), (-0.06408, -0.1199, -0.1651), (0.1163, 0.06217, -0.1415), (0.1235, 0.066, -0.1746), (0.1173, 0.06268, -0.1529), (0.1199, 0.06408, -0.1651), (-0.08366, -0.1019, -0.1415), (-0.08882, -0.1082, -0.1746), (-0.08435, -0.1028, -0.1529), (-0.08624, -0.1051, -0.1651), (0.1262, 0.03828, -0.1415), (0.134, 0.04064, -0.1746), (0.1272, 0.0386, -0.1529), (0.1301, 0.03946, -0.1651), (-0.1019, -0.08366, -0.1415), (-0.1082, -0.08882, -0.1746), (-0.1028, -0.08435, -0.1529), (-0.1051, -0.08624, -0.1651), (0.1312, 0.01293, -0.1415), (0.1393, 0.01372, -0.1746), (0.1323, 0.01303, -0.1529), (0.1353, 0.01333, -0.1651), (-0.1163, -0.06217, -0.1415), (-0.1235, -0.066, -0.1746), (-0.1173, -0.06268, -0.1529), (-0.1199, -0.06408, -0.1651), (0.1312, -0.01293, -0.1415), (0.1393, -0.01372, -0.1746), (0.1323, -0.01303, -0.1529), (0.1353, -0.01332, -0.1651), (-0.1262, -0.03828, -0.1415), (-0.134, -0.04064, -0.1746), (-0.1272, -0.0386, -0.1529), (-0.1301, -0.03946, -0.1651), (0.1262, -0.03828, -0.1415), (0.134, -0.04064, -0.1746), (0.1272, -0.0386, -0.1529), (0.1301, -0.03946, -0.1651), (-0.1312, -0.01293, -0.1415), (-0.1393, -0.01372, -0.1746), (-0.1323, -0.01303, -0.1529), (-0.1353, -0.01333, -0.1651), (0.1163, -0.06217, -0.1415), (0.1235, -0.066, -0.1746), (0.1173, -0.06268, -0.1529), (0.1199, -0.06408, -0.1651), (-0.1312, 0.01293, -0.1415), (-0.1393, 0.01372, -0.1746), (-0.1323, 0.01303, -0.1529), (-0.1353, 0.01333, -0.1651), (0.1019, -0.08366, -0.1415), (0.1082, -0.08882, -0.1746), (0.1028, -0.08435, -0.1529), (0.1051, -0.08624, -0.1651), (-0.1262, 0.03828, -0.1415), (-0.134, 0.04064, -0.1746), (-0.1272, 0.0386, -0.1529), (-0.1301, 0.03946, -0.1651), (0.08366, -0.1019, -0.1415), (0.08882, -0.1082, -0.1746), (0.08435, -0.1028, -0.1529), (0.08624, -0.1051, -0.1651), (-0.1163, 0.06217, -0.1415), (-0.1235, 0.066, -0.1746), (-0.1173, 0.06268, -0.1529), (-0.1199, 0.06408, -0.1651), (0.06217, -0.1163, -0.1415), (0.066, -0.1235, -0.1746), (0.06268, -0.1173, -0.1529), (0.06408, -0.1199, -0.1651), (0.02573, 0.1293, -0.1415), (0.02732, 0.1373, -0.1746), (0.02594, 0.1304, -0.1529), (0.02652, 0.1333, -0.1651), (0.05047, 0.1218, -0.1415), (0.05358, 0.1294, -0.1746), (0.05089, 0.1228, -0.1529), (0.05202, 0.1256, -0.1651), (0.07327, 0.1097, -0.1415), (0.07779, 0.1164, -0.1746), (0.07387, 0.1106, -0.1529), (0.07553, 0.113, -0.1651), (0.09325, 0.09325, -0.1415), (0.099, 0.09901, -0.1746), (0.09402, 0.09402, -0.1529), (0.09613, 0.09613, -0.1651), (0.1097, 0.07327, -0.1415), (0.1164, 0.07779, -0.1746), (0.1106, 0.07387, -0.1529), (0.113, 0.07553, -0.1651), (0.1218, 0.05047, -0.1415), (0.1294, 0.05358, -0.1746), (0.1228, 0.05089, -0.1529), (0.1256, 0.05202, -0.1651), (0.1293, 0.02573, -0.1415), (0.1373, 0.02732, -0.1746), (0.1304, 0.02594, -0.1529), (0.1333, 0.02652, -0.1651), (0.1319, 1.278e-07, -0.1415), (0.14, 1.357e-07, -0.1746), (0.133, 1.289e-07, -0.1529), (0.1359, 1.318e-07, -0.1651), (0.1293, -0.02573, -0.1415), (0.1373, -0.02732, -0.1746), (0.1304, -0.02594, -0.1529), (0.1333, -0.02652, -0.1651), (0.1218, -0.05047, -0.1415), (0.1294, -0.05358, -0.1746), (0.1228, -0.05089, -0.1529), (0.1256, -0.05202, -0.1651), (0.1097, -0.07327, -0.1415), (0.1164, -0.07779, -0.1746), (0.1106, -0.07387, -0.1529), (0.113, -0.07553, -0.1651), (0.09325, -0.09325, -0.1415), (0.09901, -0.099, -0.1746), (0.09402, -0.09402, -0.1529), (0.09613, -0.09613, -0.1651), (0.07327, -0.1097, -0.1415), (0.07779, -0.1164, -0.1746), (0.07387, -0.1106, -0.1529), (0.07553, -0.113, -0.1651), (0.05358, -0.1294, -0.1746), (0.05047, -0.1218, -0.1415), (0.05202, -0.1256, -0.1651), (0.05089, -0.1228, -0.1529), (0.02573, -0.1293, -0.1415), (0.02732, -0.1373, -0.1746), (0.02594, -0.1304, -0.1529), (0.02652, -0.1333, -0.1651), (4.33e-08, -0.1319, -0.1415), (4.602e-08, -0.14, -0.1746), (4.361e-08, -0.133, -0.1529), (4.46e-08, -0.1359, -0.1651), (-0.02573, -0.1293, -0.1415), (-0.02732, -0.1373, -0.1746), (-0.02594, -0.1304, -0.1529), (-0.02652, -0.1333, -0.1651), (-0.05047, -0.1218, -0.1415), (-0.05358, -0.1294, -0.1746), (-0.05089, -0.1228, -0.1529), (-0.05202, -0.1256, -0.1651), (-0.07327, -0.1097, -0.1415), (-0.07779, -0.1164, -0.1746), (-0.07387, -0.1106, -0.1529), (-0.07553, -0.113, -0.1651), (-0.09325, -0.09325, -0.1415), (-0.099, -0.099, -0.1746), (-0.09402, -0.09402, -0.1529), (-0.09613, -0.09613, -0.1651), (-0.1097, -0.07327, -0.1415), (-0.1164, -0.07779, -0.1746), (-0.1106, -0.07387, -0.1529), (-0.113, -0.07553, -0.1651), (-0.1218, -0.05047, -0.1415), (-0.1294, -0.05358, -0.1746), (-0.1228, -0.05089, -0.1529), (-0.1256, -0.05202, -0.1651), (-0.1293, -0.02573, -0.1415), (-0.1373, -0.02732, -0.1746), (-0.1304, -0.02594, -0.1529), (-0.1333, -0.02652, -0.1651), (-0.1319, 9.845e-09, -0.1415), (-0.14, 1.072e-08, -0.1746), (-0.133, 1e-08, -0.1529), (-0.1359, 1.033e-08, -0.1651), (-0.1293, 0.02573, -0.1415), (-0.1373, 0.02732, -0.1746), (-0.1304, 0.02594, -0.1529), (-0.1333, 0.02652, -0.1651), (-0.1218, 0.05047, -0.1415), (-0.1294, 0.05358, -0.1746), (-0.1228, 0.05089, -0.1529), (-0.1256, 0.05202, -0.1651), (-0.1164, 0.07779, -0.1746), (-0.1097, 0.07327, -0.1415), (-0.113, 0.07553, -0.1651), (-0.1106, 0.07387, -0.1529), (-0.09325, 0.09325, -0.1415), (-0.099, 0.099, -0.1746), (-0.09402, 0.09402, -0.1529), (-0.09613, 0.09613, -0.1651), (-0.07327, 0.1097, -0.1415), (-0.07779, 0.1164, -0.1746), (-0.07387, 0.1106, -0.1529), (-0.07553, 0.113, -0.1651), (-0.05047, 0.1218, -0.1415), (-0.05358, 0.1294, -0.1746), (-0.05089, 0.1228, -0.1529), (-0.05202, 0.1256, -0.1651), (-0.02573, 0.1293, -0.1415), (-0.02732, 0.1373, -0.1746), (-0.02594, 0.1304, -0.1529), (-0.02652, 0.1333, -0.1651), (-2.637e-08, 0.14, -0.1746), (-2.489e-08, 0.1319, -0.1415), (-2.563e-08, 0.1359, -0.1651), (-2.509e-08, 0.133, -0.1529), (-1.095e-08, 0.05802, -0.118), (0.005686, 0.05774, -0.118), (0.01132, 0.0569, -0.118), (0.01684, 0.05552, -0.118), (0.0222, 0.0536, -0.118), (-0.04824, 0.03223, -0.118), (-0.04485, 0.0368, -0.118), (-0.04102, 0.04102, -0.118), (-0.0368, 0.04485, -0.118), (-0.03223, 0.04824, -0.118), (0.0222, -0.0536, -0.118), (0.01684, -0.05552, -0.118), (0.01132, -0.0569, -0.118), (0.005687, -0.05774, -0.118), (1.898e-08, -0.05802, -0.118), (0.02735, 0.05117, -0.118), (0.03223, 0.04824, -0.118), (-0.02735, 0.05117, -0.118), (-0.0222, 0.0536, -0.118), (-0.005687, -0.05774, -0.118), (-0.01132, -0.0569, -0.118), (0.0368, 0.04485, -0.118), (0.04102, 0.04102, -0.118), (-0.01684, 0.05552, -0.118), (-0.01132, 0.0569, -0.118), (-0.01684, -0.05552, -0.118), (-0.0222, -0.0536, -0.118), (0.04485, 0.0368, -0.118), (0.04824, 0.03223, -0.118), (-0.005687, 0.05774, -0.118), (-0.02735, -0.05117, -0.118), (-0.03223, -0.04824, -0.118), (0.05117, 0.02735, -0.118), (0.0536, 0.0222, -0.118), (-0.0368, -0.04485, -0.118), (-0.04102, -0.04102, -0.118), (0.05552, 0.01684, -0.118), (0.0569, 0.01132, -0.118), (-0.04485, -0.0368, -0.118), (-0.04824, -0.03223, -0.118), (0.05774, 0.005687, -0.118), (0.05802, 5.903e-08, -0.118), (-0.05117, -0.02735, -0.118), (-0.0536, -0.0222, -0.118), (0.05774, -0.005686, -0.118), (0.0569, -0.01132, -0.118), (-0.05552, -0.01684, -0.118), (-0.0569, -0.01132, -0.118), (0.05552, -0.01684, -0.118), (0.0536, -0.0222, -0.118), (-0.05774, -0.005687, -0.118), (-0.05802, 7.136e-09, -0.118), (0.05117, -0.02735, -0.118), (0.04824, -0.03223, -0.118), (-0.05774, 0.005687, -0.118), (-0.0569, 0.01132, -0.118), (0.04485, -0.0368, -0.118), (0.04102, -0.04102, -0.118), (-0.05552, 0.01684, -0.118), (-0.0536, 0.0222, -0.118), (0.0368, -0.04485, -0.118), (0.03223, -0.04824, -0.118), (-0.05117, 0.02735, -0.118), (0.02735, -0.05117, -0.118), (-1.023e-08, 0.05423, -0.118), (0.005315, 0.05397, -0.118), (0.01058, 0.05319, -0.118), (0.01574, 0.05189, -0.118), (0.02075, 0.0501, -0.118), (-0.04509, 0.03013, -0.118), (-0.04192, 0.0344, -0.118), (-0.03835, 0.03835, -0.118), (-0.0344, 0.04192, -0.118), (-0.03013, 0.04509, -0.118), (0.02075, -0.0501, -0.118), (0.01574, -0.05189, -0.118), (0.01058, -0.05319, -0.118), (0.005315, -0.05397, -0.118), (1.774e-08, -0.05423, -0.118), (0.02556, 0.04783, -0.118), (0.03013, 0.04509, -0.118), (-0.02556, 0.04783, -0.118), (-0.02075, 0.0501, -0.118), (-0.005315, -0.05397, -0.118), (-0.01058, -0.05319, -0.118), (0.0344, 0.04192, -0.118), (0.03835, 0.03835, -0.118), (-0.01574, 0.05189, -0.118), (-0.01058, 0.05319, -0.118), (-0.01574, -0.05189, -0.118), (-0.02075, -0.0501, -0.118), (0.04192, 0.0344, -0.118), (0.04509, 0.03013, -0.118), (-0.005315, 0.05397, -0.118), (-0.02556, -0.04783, -0.118), (-0.03013, -0.04509, -0.118), (0.04783, 0.02556, -0.118), (0.0501, 0.02075, -0.118), (-0.0344, -0.04192, -0.118), (-0.03835, -0.03835, -0.118), (0.05189, 0.01574, -0.118), (0.05319, 0.01058, -0.118), (-0.04192, -0.0344, -0.118), (-0.04509, -0.03013, -0.118), (0.05397, 0.005315, -0.118), (0.05423, 5.55e-08, -0.118), (-0.04783, -0.02556, -0.118), (-0.0501, -0.02075, -0.118), (0.05397, -0.005315, -0.118), (0.05319, -0.01058, -0.118), (-0.05189, -0.01574, -0.118), (-0.05319, -0.01058, -0.118), (0.05189, -0.01574, -0.118), (0.0501, -0.02075, -0.118), (-0.05397, -0.005315, -0.118), (-0.05423, 6.991e-09, -0.118), (0.04783, -0.02556, -0.118), (0.04509, -0.03013, -0.118), (-0.05397, 0.005315, -0.118), (-0.05319, 0.01058, -0.118), (0.04192, -0.0344, -0.118), (0.03835, -0.03835, -0.118), (-0.05189, 0.01574, -0.118), (-0.0501, 0.02075, -0.118), (0.0344, -0.04192, -0.118), (0.03013, -0.04509, -0.118), (-0.04783, 0.02556, -0.118), (0.02556, -0.04783, -0.118), (-1.095e-08, 0.05802, -0.1477), (0.005686, 0.05774, -0.1477), (0.01132, 0.0569, -0.1477), (0.01684, 0.05552, -0.1477), (0.0222, 0.0536, -0.1477), (-0.04824, 0.03223, -0.1477), (-0.04485, 0.0368, -0.1477), (-0.04102, 0.04102, -0.1477), (-0.0368, 0.04485, -0.1477), (-0.03223, 0.04824, -0.1477), (0.0222, -0.0536, -0.1477), (0.01684, -0.05552, -0.1477), (0.01132, -0.0569, -0.1477), (0.005687, -0.05774, -0.1477), (1.898e-08, -0.05802, -0.1477), (0.02735, 0.05117, -0.1477), (0.03223, 0.04824, -0.1477), (-0.02735, 0.05117, -0.1477), (-0.0222, 0.0536, -0.1477), (-0.005687, -0.05774, -0.1477), (-0.01132, -0.0569, -0.1477), (0.0368, 0.04485, -0.1477), (0.04102, 0.04102, -0.1477), (-0.01684, 0.05552, -0.1477), (-0.01132, 0.0569, -0.1477), (-0.01684, -0.05552, -0.1477), (-0.0222, -0.0536, -0.1477), (0.04485, 0.0368, -0.1477), (0.04824, 0.03223, -0.1477), (-0.005687, 0.05774, -0.1477), (-0.02735, -0.05117, -0.1477), (-0.03223, -0.04824, -0.1477), (0.05117, 0.02735, -0.1477), (0.0536, 0.0222, -0.1477), (-0.0368, -0.04485, -0.1477), (-0.04102, -0.04102, -0.1477), (0.05552, 0.01684, -0.1477), (0.0569, 0.01132, -0.1477), (-0.04485, -0.0368, -0.1477), (-0.04824, -0.03223, -0.1477), (0.05774, 0.005687, -0.1477), (0.05802, 5.903e-08, -0.1477), (-0.05117, -0.02735, -0.1477), (-0.0536, -0.0222, -0.1477), (0.05774, -0.005686, -0.1477), (0.0569, -0.01132, -0.1477), (-0.05552, -0.01684, -0.1477), (-0.0569, -0.01132, -0.1477), (0.05552, -0.01684, -0.1477), (0.0536, -0.0222, -0.1477), (-0.05774, -0.005687, -0.1477), (-0.05802, 7.136e-09, -0.1477), (0.05117, -0.02735, -0.1477), (0.04824, -0.03223, -0.1477), (-0.05774, 0.005687, -0.1477), (-0.0569, 0.01132, -0.1477), (0.04485, -0.0368, -0.1477), (0.04102, -0.04102, -0.1477), (-0.05552, 0.01684, -0.1477), (-0.0536, 0.0222, -0.1477), (0.0368, -0.04485, -0.1477), (0.03223, -0.04824, -0.1477), (-0.05117, 0.02735, -0.1477), (0.02735, -0.05117, -0.1477), (-1.023e-08, 0.05423, -0.1477), (0.005315, 0.05397, -0.1477), (0.01058, 0.05319, -0.1477), (0.01574, 0.05189, -0.1477), (0.02075, 0.0501, -0.1477), (-0.04509, 0.03013, -0.1477), (-0.04192, 0.0344, -0.1477), (-0.03835, 0.03835, -0.1477), (-0.0344, 0.04192, -0.1477), (-0.03013, 0.04509, -0.1477), (0.02075, -0.0501, -0.1477), (0.01574, -0.05189, -0.1477), (0.01058, -0.05319, -0.1477), (0.005315, -0.05397, -0.1477), (1.774e-08, -0.05423, -0.1477), (0.02556, 0.04783, -0.1477), (0.03013, 0.04509, -0.1477), (-0.02556, 0.04783, -0.1477), (-0.02075, 0.0501, -0.1477), (-0.005315, -0.05397, -0.1477), (-0.01058, -0.05319, -0.1477), (0.0344, 0.04192, -0.1477), (0.03835, 0.03835, -0.1477), (-0.01574, 0.05189, -0.1477), (-0.01058, 0.05319, -0.1477), (-0.01574, -0.05189, -0.1477), (-0.02075, -0.0501, -0.1477), (0.04192, 0.0344, -0.1477), (0.04509, 0.03013, -0.1477), (-0.005315, 0.05397, -0.1477), (-0.02556, -0.04783, -0.1477), (-0.03013, -0.04509, -0.1477), (0.04783, 0.02556, -0.1477), (0.0501, 0.02075, -0.1477), (-0.0344, -0.04192, -0.1477), (-0.03835, -0.03835, -0.1477), (0.05189, 0.01574, -0.1477), (0.05319, 0.01058, -0.1477), (-0.04192, -0.0344, -0.1477), (-0.04509, -0.03013, -0.1477), (0.05397, 0.005315, -0.1477), (0.05423, 5.55e-08, -0.1477), (-0.04783, -0.02556, -0.1477), (-0.0501, -0.02075, -0.1477), (0.05397, -0.005315, -0.1477), (0.05319, -0.01058, -0.1477), (-0.05189, -0.01574, -0.1477), (-0.05319, -0.01058, -0.1477), (0.05189, -0.01574, -0.1477), (0.0501, -0.02075, -0.1477), (-0.05397, -0.005315, -0.1477), (-0.05423, 6.991e-09, -0.1477), (0.04783, -0.02556, -0.1477), (0.04509, -0.03013, -0.1477), (-0.05397, 0.005315, -0.1477), (-0.05319, 0.01058, -0.1477), (0.04192, -0.0344, -0.1477), (0.03835, -0.03835, -0.1477), (-0.05189, 0.01574, -0.1477), (-0.0501, 0.02075, -0.1477), (0.0344, -0.04192, -0.1477), (0.03013, -0.04509, -0.1477), (-0.04783, 0.02556, -0.1477), (0.02556, -0.04783, -0.1477)], [], [(305, 241, 48, 144), (312, 248, 55, 151), (298, 234, 41, 137), (0, 96, 66, 245, 53, 246), (297, 233, 40, 136), (302, 142, 46, 238), (295, 231, 38, 134), (295, 135, 39, 231), (306, 242, 49, 145), (320, 160, 64, 256), (307, 147, 51, 243), (299, 235, 42, 138), (319, 159, 63, 255), (290, 226, 33, 129), (308, 244, 51, 147), (292, 228, 35, 131), (311, 247, 54, 150), (298, 138, 42, 234), (305, 145, 49, 241), (302, 238, 45, 141), (250, 314, 154, 58), (310, 246, 53, 149), (296, 232, 39, 135), (296, 136, 40, 232), (237, 44, 140, 301), (225, 289, 129, 33), (309, 245, 52, 148), (318, 158, 62, 254), (118, 265, 95, 92, 264), (303, 239, 46, 142), (304, 144, 48, 240), (300, 236, 43, 139), (237, 301, 141, 45), (198, 335, 621, 622), (306, 146, 50, 242), (309, 149, 53, 245), (310, 150, 54, 246), (317, 253, 60, 156), (297, 137, 41, 233), (300, 140, 44, 236), (320, 256, 63, 159), (316, 156, 60, 252), (312, 152, 56, 248), (315, 155, 59, 251), (291, 227, 34, 130), (293, 229, 36, 132), (315, 251, 58, 154), (115, 277, 91, 89, 276), (313, 153, 57, 249), (304, 240, 47, 143), (291, 131, 35, 227), (311, 151, 55, 247), (290, 130, 34, 226), (307, 243, 50, 146), (299, 139, 43, 235), (319, 255, 62, 158), (128, 270, 72, 70, 269), (99, 284, 74, 71, 283), (125, 282, 69, 67, 281), (1, 161, 259, 103), (1, 103, 258, 162), (3, 166, 594, 382), (113, 276, 89, 87, 275), (116, 264, 92, 90, 263), (109, 261, 86, 82, 260), (127, 283, 71, 69, 282), (121, 280, 65, 94, 279), (98, 258, 76, 73, 257), (72, 75, 78, 81, 85, 87, 89, 91, 93, 94, 65, 67, 69, 71, 74, 77, 80, 83, 84, 73, 76, 79, 82, 86, 88, 90, 92, 95, 0, 246, 54, 247, 55, 248, 56, 249, 57, 250, 58, 251, 59, 252, 60, 253, 61, 254, 62, 255, 63, 256, 64, 225, 33, 226, 34, 227, 35, 228, 36, 229, 37, 230, 38, 231, 39, 232, 40, 233, 41, 234, 42, 235, 43, 236, 44, 237, 45, 238, 46, 239, 47, 240, 48, 241, 49, 242, 50, 243, 51, 244, 52, 245, 66, 68, 70), (110, 288, 84, 83, 287), (106, 260, 82, 79, 259), (120, 266, 96, 0, 95, 265), (105, 273, 81, 78, 272), (117, 278, 93, 91, 277), (107, 287, 83, 80, 286), (122, 267, 66, 96, 266), (97, 257, 73, 84, 288), (124, 268, 68, 66, 267), (123, 281, 67, 65, 280), (111, 275, 87, 85, 274), (100, 285, 77, 74, 284), (101, 271, 75, 72, 270), (126, 269, 70, 68, 268), (108, 274, 85, 81, 273), (103, 259, 79, 76, 258), (102, 272, 78, 75, 271), (119, 279, 94, 93, 278), (104, 286, 80, 77, 285), (114, 263, 90, 88, 262), (112, 262, 88, 86, 261), (303, 143, 47, 239), (225, 64, 160, 289), (2, 163, 278, 117), (2, 117, 277, 164), (4, 168, 510, 438), (3, 165, 286, 104), (3, 104, 285, 166), (5, 170, 542, 386), (4, 167, 265, 118), (4, 118, 264, 168), (6, 163, 566, 442), (5, 169, 273, 105), (5, 105, 272, 170), (7, 161, 490, 390), (6, 171, 279, 119), (6, 119, 278, 163), (8, 167, 514, 446), (7, 172, 260, 106), (7, 106, 259, 161), (9, 165, 598, 394), (8, 173, 266, 120), (8, 120, 265, 167), (10, 171, 570, 450), (9, 174, 287, 107), (9, 107, 286, 165), (11, 169, 546, 398), (10, 175, 280, 121), (10, 121, 279, 171), (12, 173, 518, 454), (11, 176, 274, 108), (11, 108, 273, 169), (13, 172, 494, 402), (12, 177, 267, 122), (12, 122, 266, 173), (14, 175, 574, 458), (13, 178, 261, 109), (13, 109, 260, 172), (15, 174, 602, 406), (14, 179, 281, 123), (14, 123, 280, 175), (17, 177, 522, 462), (15, 180, 288, 110), (15, 110, 287, 174), (18, 176, 550, 410), (16, 181, 257, 97), (16, 97, 288, 180), (19, 181, 482, 358), (17, 182, 268, 124), (17, 124, 267, 177), (20, 179, 578, 466), (18, 183, 275, 111), (18, 111, 274, 176), (21, 178, 498, 414), (19, 162, 258, 98), (19, 98, 257, 181), (22, 187, 585, 362), (20, 184, 282, 125), (20, 125, 281, 179), (23, 182, 526, 470), (21, 185, 262, 112), (21, 112, 261, 178), (24, 183, 554, 418), (22, 186, 284, 99), (22, 99, 283, 187), (25, 186, 590, 366), (23, 188, 269, 126), (23, 126, 268, 182), (26, 184, 582, 474), (24, 189, 276, 113), (24, 113, 275, 183), (27, 185, 502, 422), (25, 166, 285, 100), (25, 100, 284, 186), (28, 192, 533, 370), (26, 187, 283, 127), (26, 127, 282, 184), (29, 188, 530, 478), (27, 190, 263, 114), (27, 114, 262, 185), (30, 189, 558, 426), (28, 191, 271, 101), (28, 101, 270, 192), (31, 191, 538, 374), (29, 192, 270, 128), (29, 128, 269, 188), (197, 369, 534, 334), (30, 164, 277, 115), (30, 115, 276, 189), (32, 190, 506, 430), (31, 170, 272, 102), (31, 102, 271, 191), (1, 162, 486, 378), (32, 168, 264, 116), (32, 116, 263, 190), (2, 164, 562, 434), (28, 370, 538, 191), (335, 537, 369, 197), (224, 477, 529, 333), (29, 478, 533, 192), (334, 534, 477, 224), (211, 425, 557, 340), (30, 426, 562, 164), (341, 561, 425, 211), (198, 373, 537, 335), (31, 374, 542, 170), (336, 541, 373, 198), (212, 429, 505, 327), (32, 430, 510, 168), (328, 509, 429, 212), (199, 377, 485, 322), (1, 378, 490, 161), (323, 489, 377, 199), (213, 433, 561, 341), (2, 434, 566, 163), (342, 565, 433, 213), (200, 381, 593, 349), (3, 382, 598, 165), (350, 597, 381, 200), (214, 437, 509, 328), (4, 438, 514, 167), (329, 513, 437, 214), (201, 385, 541, 336), (5, 386, 546, 169), (337, 545, 385, 201), (215, 441, 565, 342), (6, 442, 570, 171), (343, 569, 441, 215), (202, 389, 489, 323), (7, 390, 494, 172), (324, 493, 389, 202), (216, 445, 513, 329), (8, 446, 518, 173), (330, 517, 445, 216), (203, 393, 597, 350), (9, 394, 602, 174), (351, 601, 393, 203), (217, 449, 569, 343), (10, 450, 574, 175), (344, 573, 449, 217), (204, 397, 545, 337), (11, 398, 550, 176), (338, 549, 397, 204), (218, 453, 517, 330), (12, 454, 522, 177), (331, 521, 453, 218), (205, 401, 493, 324), (13, 402, 498, 178), (325, 497, 401, 205), (219, 457, 573, 344), (14, 458, 578, 179), (345, 577, 457, 219), (206, 405, 601, 351), (15, 406, 605, 180), (352, 606, 405, 206), (193, 353, 606, 352), (16, 354, 482, 181), (321, 481, 353, 193), (220, 461, 521, 331), (17, 462, 526, 182), (332, 525, 461, 220), (207, 409, 549, 338), (18, 410, 554, 183), (339, 553, 409, 207), (194, 357, 481, 321), (19, 358, 486, 162), (322, 485, 357, 194), (221, 465, 577, 345), (20, 466, 582, 184), (346, 581, 465, 221), (208, 413, 497, 325), (21, 414, 502, 185), (326, 501, 413, 208), (195, 361, 586, 347), (22, 362, 590, 186), (348, 589, 361, 195), (222, 469, 525, 332), (23, 470, 530, 188), (333, 529, 469, 222), (209, 417, 553, 339), (24, 418, 558, 189), (340, 557, 417, 209), (196, 365, 589, 348), (25, 366, 594, 166), (349, 593, 365, 196), (223, 473, 581, 346), (26, 474, 585, 187), (347, 586, 473, 223), (210, 421, 501, 326), (27, 422, 506, 190), (327, 505, 421, 210), (318, 254, 61, 157), (317, 157, 61, 253), (293, 133, 37, 229), (250, 57, 153, 314), (294, 230, 37, 133), (313, 249, 56, 152), (308, 148, 52, 244), (292, 132, 36, 228), (294, 134, 38, 230), (606, 353, 355, 608), (608, 355, 356, 607), (607, 356, 354, 605), (353, 481, 483, 355), (355, 483, 484, 356), (356, 484, 482, 354), (481, 357, 359, 483), (483, 359, 360, 484), (484, 360, 358, 482), (357, 485, 487, 359), (359, 487, 488, 360), (360, 488, 486, 358), (586, 361, 363, 588), (588, 363, 364, 587), (587, 364, 362, 585), (361, 589, 591, 363), (363, 591, 592, 364), (364, 592, 590, 362), (589, 365, 367, 591), (591, 367, 368, 592), (592, 368, 366, 590), (365, 593, 595, 367), (367, 595, 596, 368), (368, 596, 594, 366), (534, 369, 371, 536), (536, 371, 372, 535), (535, 372, 370, 533), (369, 537, 539, 371), (371, 539, 540, 372), (372, 540, 538, 370), (537, 373, 375, 539), (539, 375, 376, 540), (540, 376, 374, 538), (373, 541, 543, 375), (375, 543, 544, 376), (376, 544, 542, 374), (485, 377, 379, 487), (487, 379, 380, 488), (488, 380, 378, 486), (377, 489, 491, 379), (379, 491, 492, 380), (380, 492, 490, 378), (593, 381, 383, 595), (595, 383, 384, 596), (596, 384, 382, 594), (381, 597, 599, 383), (383, 599, 600, 384), (384, 600, 598, 382), (541, 385, 387, 543), (543, 387, 388, 544), (544, 388, 386, 542), (385, 545, 547, 387), (387, 547, 548, 388), (388, 548, 546, 386), (489, 389, 391, 491), (491, 391, 392, 492), (492, 392, 390, 490), (389, 493, 495, 391), (391, 495, 496, 392), (392, 496, 494, 390), (597, 393, 395, 599), (599, 395, 396, 600), (600, 396, 394, 598), (393, 601, 603, 395), (395, 603, 604, 396), (396, 604, 602, 394), (545, 397, 399, 547), (547, 399, 400, 548), (548, 400, 398, 546), (397, 549, 551, 399), (399, 551, 552, 400), (400, 552, 550, 398), (493, 401, 403, 495), (495, 403, 404, 496), (496, 404, 402, 494), (401, 497, 499, 403), (403, 499, 500, 404), (404, 500, 498, 402), (601, 405, 407, 603), (603, 407, 408, 604), (604, 408, 406, 602), (405, 606, 608, 407), (407, 608, 607, 408), (408, 607, 605, 406), (549, 409, 411, 551), (551, 411, 412, 552), (552, 412, 410, 550), (409, 553, 555, 411), (411, 555, 556, 412), (412, 556, 554, 410), (497, 413, 415, 499), (499, 415, 416, 500), (500, 416, 414, 498), (413, 501, 503, 415), (415, 503, 504, 416), (416, 504, 502, 414), (553, 417, 419, 555), (555, 419, 420, 556), (556, 420, 418, 554), (417, 557, 559, 419), (419, 559, 560, 420), (420, 560, 558, 418), (501, 421, 423, 503), (503, 423, 424, 504), (504, 424, 422, 502), (421, 505, 507, 423), (423, 507, 508, 424), (424, 508, 506, 422), (557, 425, 427, 559), (559, 427, 428, 560), (560, 428, 426, 558), (425, 561, 563, 427), (427, 563, 564, 428), (428, 564, 562, 426), (505, 429, 431, 507), (507, 431, 432, 508), (508, 432, 430, 506), (429, 509, 511, 431), (431, 511, 512, 432), (432, 512, 510, 430), (561, 433, 435, 563), (563, 435, 436, 564), (564, 436, 434, 562), (433, 565, 567, 435), (435, 567, 568, 436), (436, 568, 566, 434), (509, 437, 439, 511), (511, 439, 440, 512), (512, 440, 438, 510), (437, 513, 515, 439), (439, 515, 516, 440), (440, 516, 514, 438), (565, 441, 443, 567), (567, 443, 444, 568), (568, 444, 442, 566), (441, 569, 571, 443), (443, 571, 572, 444), (444, 572, 570, 442), (513, 445, 447, 515), (515, 447, 448, 516), (516, 448, 446, 514), (445, 517, 519, 447), (447, 519, 520, 448), (448, 520, 518, 446), (569, 449, 451, 571), (571, 451, 452, 572), (572, 452, 450, 570), (449, 573, 575, 451), (451, 575, 576, 452), (452, 576, 574, 450), (517, 453, 455, 519), (519, 455, 456, 520), (520, 456, 454, 518), (453, 521, 523, 455), (455, 523, 524, 456), (456, 524, 522, 454), (573, 457, 459, 575), (575, 459, 460, 576), (576, 460, 458, 574), (457, 577, 579, 459), (459, 579, 580, 460), (460, 580, 578, 458), (521, 461, 463, 523), (523, 463, 464, 524), (524, 464, 462, 522), (461, 525, 527, 463), (463, 527, 528, 464), (464, 528, 526, 462), (577, 465, 467, 579), (579, 467, 468, 580), (580, 468, 466, 578), (465, 581, 583, 467), (467, 583, 584, 468), (468, 584, 582, 466), (525, 469, 471, 527), (527, 471, 472, 528), (528, 472, 470, 526), (469, 529, 531, 471), (471, 531, 532, 472), (472, 532, 530, 470), (581, 473, 475, 583), (583, 475, 476, 584), (584, 476, 474, 582), (473, 586, 588, 475), (475, 588, 587, 476), (476, 587, 585, 474), (529, 477, 479, 531), (531, 479, 480, 532), (532, 480, 478, 530), (477, 534, 536, 479), (479, 536, 535, 480), (480, 535, 533, 478), (16, 180, 605, 354), (316, 252, 59, 155), (662, 661, 789, 790), (334, 224, 672, 619), (341, 211, 647, 648), (336, 198, 622, 623), (212, 327, 646, 649), (199, 322, 613, 624), (328, 212, 649, 650), (323, 199, 624, 625), (213, 341, 648, 651), (200, 349, 618, 626), (342, 213, 651, 652), (350, 200, 626, 627), (214, 328, 650, 653), (201, 336, 623, 628), (329, 214, 653, 654), (337, 201, 628, 629), (215, 342, 652, 655), (202, 323, 625, 630), (343, 215, 655, 656), (324, 202, 630, 631), (216, 329, 654, 657), (203, 350, 627, 632), (330, 216, 657, 658), (351, 203, 632, 633), (217, 343, 656, 659), (204, 337, 629, 634), (344, 217, 659, 660), (338, 204, 634, 635), (218, 330, 658, 661), (205, 324, 631, 636), (331, 218, 661, 662), (325, 205, 636, 637), (219, 344, 660, 663), (206, 351, 633, 638), (193, 352, 609, 610), (345, 219, 663, 664), (352, 206, 638, 609), (321, 193, 610, 611), (220, 331, 662, 665), (207, 338, 635, 639), (194, 321, 611, 612), (332, 220, 665, 666), (339, 207, 639, 640), (322, 194, 612, 613), (221, 345, 664, 667), (208, 325, 637, 641), (195, 347, 614, 615), (346, 221, 667, 668), (326, 208, 641, 642), (348, 195, 615, 616), (222, 332, 666, 669), (209, 339, 640, 643), (196, 348, 616, 617), (333, 222, 669, 670), (340, 209, 643, 644), (349, 196, 617, 618), (223, 346, 668, 671), (210, 326, 642, 645), (197, 334, 619, 620), (347, 223, 671, 614), (327, 210, 645, 646), (335, 197, 620, 621), (224, 333, 670, 672), (211, 340, 644, 647), (686, 685, 684, 683, 736, 734, 733, 730, 729, 726, 725, 722, 721, 718, 717, 714, 713, 710, 709, 706, 705, 701, 700, 695, 694, 689, 688, 677, 676, 675, 674, 673, 702, 697, 696, 691, 690, 682, 681, 680, 679, 678, 735, 732, 731, 728, 727, 724, 723, 720, 719, 716, 715, 712, 711, 708, 707, 704, 703, 699, 698, 693, 692, 687), (700, 701, 829, 828), (661, 658, 786, 789), (695, 700, 828, 823), (660, 659, 787, 788), (698, 699, 827, 826), (659, 656, 784, 787), (693, 698, 826, 821), (658, 657, 785, 786), (696, 697, 825, 824), (657, 654, 782, 785), (691, 696, 824, 819), (656, 655, 783, 784), (694, 695, 823, 822), (655, 652, 780, 783), (689, 694, 822, 817), (654, 653, 781, 782), (692, 693, 821, 820), (653, 650, 778, 781), (687, 692, 820, 815), (652, 651, 779, 780), (690, 691, 819, 818), (651, 648, 776, 779), (682, 690, 818, 810), (650, 649, 777, 778), (688, 689, 817, 816), (649, 646, 774, 777), (677, 688, 816, 805), (648, 647, 775, 776), (736, 683, 811, 864), (686, 687, 815, 814), (647, 644, 772, 775), (734, 736, 864, 862), (685, 686, 814, 813), (646, 645, 773, 774), (735, 678, 806, 863), (684, 685, 813, 812), (645, 642, 770, 773), (732, 735, 863, 860), (683, 684, 812, 811), (644, 643, 771, 772), (733, 734, 862, 861), (681, 682, 810, 809), (643, 640, 768, 771), (730, 733, 861, 858), (680, 681, 809, 808), (642, 641, 769, 770), (731, 732, 860, 859), (679, 680, 808, 807), (641, 637, 765, 769), (728, 731, 859, 856), (678, 679, 807, 806), (640, 639, 767, 768), (729, 730, 858, 857), (676, 677, 805, 804), (639, 635, 763, 767), (726, 729, 857, 854), (675, 676, 804, 803), (609, 638, 766, 737), (727, 728, 856, 855), (674, 675, 803, 802), (638, 633, 761, 766), (724, 727, 855, 852), (673, 674, 802, 801), (765, 764, 828, 829), (791, 788, 852, 855), (766, 761, 825, 830), (738, 737, 801, 802), (792, 791, 855, 856), (737, 766, 830, 801), (739, 738, 802, 803), (793, 790, 854, 857), (767, 763, 827, 831), (740, 739, 803, 804), (794, 793, 857, 858), (768, 767, 831, 832), (741, 740, 804, 805), (795, 792, 856, 859), (769, 765, 829, 833), (743, 742, 806, 807), (796, 795, 859, 860), (770, 769, 833, 834), (744, 743, 807, 808), (797, 794, 858, 861), (771, 768, 832, 835), (745, 744, 808, 809), (798, 797, 861, 862), (772, 771, 835, 836), (746, 745, 809, 810), (799, 796, 860, 863), (773, 770, 834, 837), (748, 747, 811, 812), (742, 799, 863, 806), (774, 773, 837, 838), (749, 748, 812, 813), (800, 798, 862, 864), (775, 772, 836, 839), (750, 749, 813, 814), (747, 800, 864, 811), (776, 775, 839, 840), (751, 750, 814, 815), (777, 774, 838, 841), (752, 741, 805, 816), (778, 777, 841, 842), (753, 752, 816, 817), (779, 776, 840, 843), (754, 746, 810, 818), (780, 779, 843, 844), (755, 754, 818, 819), (781, 778, 842, 845), (756, 751, 815, 820), (782, 781, 845, 846), (757, 756, 820, 821), (783, 780, 844, 847), (758, 753, 817, 822), (784, 783, 847, 848), (759, 758, 822, 823), (785, 782, 846, 849), (760, 755, 819, 824), (786, 785, 849, 850), (761, 760, 824, 825), (787, 784, 848, 851), (762, 757, 821, 826), (788, 787, 851, 852), (763, 762, 826, 827), (789, 786, 850, 853), (764, 759, 823, 828), (790, 789, 853, 854), (697, 702, 830, 825), (610, 609, 737, 738), (663, 660, 788, 791), (702, 673, 801, 830), (611, 610, 738, 739), (664, 663, 791, 792), (699, 703, 831, 827), (612, 611, 739, 740), (665, 662, 790, 793), (703, 704, 832, 831), (613, 612, 740, 741), (666, 665, 793, 794), (701, 705, 833, 829), (615, 614, 742, 743), (667, 664, 792, 795), (705, 706, 834, 833), (616, 615, 743, 744), (668, 667, 795, 796), (704, 707, 835, 832), (617, 616, 744, 745), (669, 666, 794, 797), (707, 708, 836, 835), (618, 617, 745, 746), (670, 669, 797, 798), (706, 709, 837, 834), (620, 619, 747, 748), (671, 668, 796, 799), (709, 710, 838, 837), (621, 620, 748, 749), (614, 671, 799, 742), (708, 711, 839, 836), (622, 621, 749, 750), (672, 670, 798, 800), (711, 712, 840, 839), (623, 622, 750, 751), (619, 672, 800, 747), (710, 713, 841, 838), (624, 613, 741, 752), (713, 714, 842, 841), (625, 624, 752, 753), (712, 715, 843, 840), (626, 618, 746, 754), (715, 716, 844, 843), (627, 626, 754, 755), (714, 717, 845, 842), (628, 623, 751, 756), (717, 718, 846, 845), (629, 628, 756, 757), (716, 719, 847, 844), (630, 625, 753, 758), (719, 720, 848, 847), (631, 630, 758, 759), (718, 721, 849, 846), (632, 627, 755, 760), (721, 722, 850, 849), (633, 632, 760, 761), (720, 723, 851, 848), (634, 629, 757, 762), (723, 724, 852, 851), (635, 634, 762, 763), (722, 725, 853, 850), (636, 631, 759, 764), (725, 726, 854, 853), (637, 636, 764, 765), (290, 129, 289, 160, 320, 159, 319, 158, 318, 157, 317, 156, 316, 155, 315, 154, 314, 153, 313, 152, 312, 151, 311, 150, 310, 149, 309, 148, 308, 147, 307, 146, 306, 145, 305, 144, 304, 143, 303, 142, 302, 141, 301, 140, 300, 139, 299, 138, 298, 137, 297, 136, 296, 135, 295, 134, 294, 133, 293, 132, 292, 131, 291, 130)])
me_circle_005.polygons.foreach_set('use_smooth', [True] * 740)
me_circle_005.polygons.foreach_set('material_index', [1, 1, 1, 0, 1, 1, 1, 1, 1, 1, 1, 1, 1, 1, 1, 1, 1, 1, 1, 1, 1, 1, 1, 1, 1, 1, 1, 1, 0, 1, 1, 1, 1, 0, 1, 1, 1, 1, 1, 1, 1, 1, 1, 1, 1, 1, 1, 0, 1, 1, 1, 1, 1, 1, 1, 1, 0, 0, 0, 0, 0, 0, 0, 0, 0, 0, 0, 0, 0, 0, 0, 0, 0, 0, 0, 0, 0, 0, 0, 0, 0, 0, 0, 0, 0, 0, 0, 0, 0, 0, 1, 1, 0, 0, 0, 0, 0, 0, 0, 0, 0, 0, 0, 0, 0, 0, 0, 0, 0, 0, 0, 0, 0, 0, 0, 0, 0, 0, 0, 0, 0, 0, 0, 0, 0, 0, 0, 0, 0, 0, 0, 0, 0, 0, 0, 0, 0, 0, 0, 0, 0, 0, 0, 0, 0, 0, 0, 0, 0, 0, 0, 0, 0, 0, 0, 0, 0, 0, 0, 0, 0, 0, 0, 0, 0, 0, 0, 0, 0, 0, 0, 0, 0, 0, 0, 0, 0, 0, 0, 0, 0, 0, 0, 0, 0, 0, 0, 0, 0, 0, 0, 0, 0, 0, 0, 0, 0, 0, 0, 0, 0, 0, 0, 0, 0, 0, 0, 0, 0, 0, 0, 0, 0, 0, 0, 0, 0, 0, 0, 0, 0, 0, 0, 0, 0, 0, 0, 0, 0, 0, 0, 0, 0, 0, 0, 0, 0, 0, 0, 0, 0, 0, 0, 0, 0, 0, 0, 0, 0, 0, 0, 0, 0, 0, 0, 0, 0, 0, 0, 0, 0, 0, 0, 0, 0, 0, 0, 0, 0, 0, 0, 0, 0, 0, 0, 0, 0, 0, 0, 0, 1, 1, 1, 1, 1, 1, 1, 1, 1, 0, 0, 0, 0, 0, 0, 0, 0, 0, 0, 0, 0, 0, 0, 0, 0, 0, 0, 0, 0, 0, 0, 0, 0, 0, 0, 0, 0, 0, 0, 0, 0, 0, 0, 0, 0, 0, 0, 0, 0, 0, 0, 0, 0, 0, 0, 0, 0, 0, 0, 0, 0, 0, 0, 0, 0, 0, 0, 0, 0, 0, 0, 0, 0, 0, 0, 0, 0, 0, 0, 0, 0, 0, 0, 0, 0, 0, 0, 0, 0, 0, 0, 0, 0, 0, 0, 0, 0, 0, 0, 0, 0, 0, 0, 0, 0, 0, 0, 0, 0, 0, 0, 0, 0, 0, 0, 0, 0, 0, 0, 0, 0, 0, 0, 0, 0, 0, 0, 0, 0, 0, 0, 0, 0, 0, 0, 0, 0, 0, 0, 0, 0, 0, 0, 0, 0, 0, 0, 0, 0, 0, 0, 0, 0, 0, 0, 0, 0, 0, 0, 0, 0, 0, 0, 0, 0, 0, 0, 0, 0, 0, 0, 0, 0, 0, 0, 0, 0, 0, 0, 0, 0, 0, 0, 0, 0, 0, 0, 0, 0, 0, 0, 0, 0, 0, 0, 0, 0, 0, 0, 0, 0, 0, 1, 1, 0, 0, 0, 0, 0, 0, 0, 0, 0, 0, 0, 0, 0, 0, 0, 0, 0, 0, 0, 0, 0, 0, 0, 0, 0, 0, 0, 0, 0, 0, 0, 0, 0, 0, 0, 0, 0, 0, 0, 0, 0, 0, 0, 0, 0, 0, 0, 0, 0, 0, 0, 0, 0, 0, 0, 0, 0, 0, 0, 0, 0, 0, 0, 2, 2, 1, 2, 1, 2, 1, 2, 1, 2, 1, 2, 1, 2, 1, 2, 1, 2, 1, 2, 1, 2, 1, 2, 1, 2, 1, 2, 1, 2, 2, 1, 2, 2, 1, 2, 2, 1, 2, 2, 1, 2, 2, 1, 2, 2, 1, 2, 2, 1, 2, 2, 1, 2, 2, 1, 2, 2, 1, 2, 2, 1, 2, 2, 1, 1, 1, 1, 1, 1, 1, 1, 1, 1, 1, 1, 1, 1, 1, 1, 1, 1, 1, 1, 1, 1, 1, 1, 1, 1, 1, 1, 1, 1, 1, 1, 1, 1, 1, 1, 1, 1, 1, 1, 1, 1, 1, 1, 1, 1, 1, 1, 1, 1, 1, 1, 1, 1, 1, 1, 1, 1, 1, 1, 1, 1, 1, 1, 2, 1, 1, 2, 1, 1, 2, 1, 1, 2, 1, 1, 2, 1, 1, 2, 1, 1, 2, 1, 1, 2, 1, 1, 2, 1, 1, 2, 1, 1, 2, 1, 1, 2, 1, 1, 2, 1, 2, 1, 2, 1, 2, 1, 2, 1, 2, 1, 2, 1, 2, 1, 2, 1, 2, 1, 2, 1, 2, 1, 2, 1, 2, 1, 1])
_k = set([(33, 225), (33, 226), (34, 226), (34, 227), (35, 227), (35, 228), (36, 228), (36, 229), (37, 229), (37, 230), (38, 230), (38, 231), (39, 231), (39, 232), (40, 232), (40, 233), (41, 233), (41, 234), (42, 234), (42, 235), (43, 235), (43, 236), (44, 236), (44, 237), (45, 237), (45, 238), (46, 238), (46, 239), (47, 239), (47, 240), (48, 240), (48, 241), (49, 241), (49, 242), (50, 242), (50, 243), (51, 243), (51, 244), (52, 244), (52, 245), (53, 245), (53, 246), (54, 246), (54, 247), (55, 247), (55, 248), (56, 248), (56, 249), (57, 249), (57, 250), (58, 250), (58, 251), (59, 251), (59, 252), (60, 252), (60, 253), (61, 253), (61, 254), (62, 254), (62, 255), (63, 255), (63, 256), (64, 225), (64, 256), (66, 245), (129, 289), (129, 290), (130, 290), (130, 291), (131, 291), (131, 292), (132, 292), (132, 293), (133, 293), (133, 294), (134, 294), (134, 295), (135, 295), (135, 296), (136, 296), (136, 297), (137, 297), (137, 298), (138, 298), (138, 299), (139, 299), (139, 300), (140, 300), (140, 301), (141, 301), (141, 302), (142, 302), (142, 303), (143, 303), (143, 304), (144, 304), (144, 305), (145, 305), (145, 306), (146, 306), (146, 307), (147, 307), (147, 308), (148, 308), (148, 309), (149, 309), (149, 310), (150, 310), (150, 311), (151, 311), (151, 312), (152, 312), (152, 313), (153, 313), (153, 314), (154, 314), (154, 315), (155, 315), (155, 316), (156, 316), (156, 317), (157, 317), (157, 318), (158, 318), (158, 319), (159, 319), (159, 320), (160, 289), (160, 320), (193, 321), (193, 352), (194, 321), (194, 322), (195, 347), (195, 348), (196, 348), (196, 349), (197, 334), (197, 335), (198, 335), (198, 336), (199, 322), (199, 323), (200, 349), (200, 350), (201, 336), (201, 337), (202, 323), (202, 324), (203, 350), (203, 351), (204, 337), (204, 338), (205, 324), (205, 325), (206, 351), (206, 352), (207, 338), (207, 339), (208, 325), (208, 326), (209, 339), (209, 340), (210, 326), (210, 327), (211, 340), (211, 341), (212, 327), (212, 328), (213, 341), (213, 342), (214, 328), (214, 329), (215, 342), (215, 343), (216, 329), (216, 330), (217, 343), (217, 344), (218, 330), (218, 331), (219, 344), (219, 345), (220, 331), (220, 332), (221, 345), (221, 346), (222, 332), (222, 333), (223, 346), (223, 347), (224, 333), (224, 334), (609, 610), (609, 638), (610, 611), (611, 612), (612, 613), (613, 624), (614, 615), (614, 671), (615, 616), (616, 617), (617, 618), (618, 626), (619, 620), (619, 672), (620, 621), (621, 622), (622, 623), (623, 628), (624, 625), (625, 630), (626, 627), (627, 632), (628, 629), (629, 634), (630, 631), (631, 636), (632, 633), (633, 638), (634, 635), (635, 639), (636, 637), (637, 641), (639, 640), (640, 643), (641, 642), (642, 645), (643, 644), (644, 647), (645, 646), (646, 649), (647, 648), (648, 651), (649, 650), (650, 653), (651, 652), (652, 655), (653, 654), (654, 657), (655, 656), (656, 659), (657, 658), (658, 661), (659, 660), (660, 663), (661, 662), (662, 665), (663, 664), (664, 667), (665, 666), (666, 669), (667, 668), (668, 671), (669, 670), (670, 672), (673, 674), (673, 702), (674, 675), (675, 676), (676, 677), (677, 688), (678, 679), (678, 735), (679, 680), (680, 681), (681, 682), (682, 690), (683, 684), (683, 736), (684, 685), (685, 686), (686, 687), (687, 692), (688, 689), (689, 694), (690, 691), (691, 696), (692, 693), (693, 698), (694, 695), (695, 700), (696, 697), (697, 702), (698, 699), (699, 703), (700, 701), (701, 705), (703, 704), (704, 707), (705, 706), (706, 709), (707, 708), (708, 711), (709, 710), (710, 713), (711, 712), (712, 715), (713, 714), (714, 717), (715, 716), (716, 719), (717, 718), (718, 721), (719, 720), (720, 723), (721, 722), (722, 725), (723, 724), (724, 727), (725, 726), (726, 729), (727, 728), (728, 731), (729, 730), (730, 733), (731, 732), (732, 735), (733, 734), (734, 736), (737, 738), (737, 766), (738, 739), (739, 740), (740, 741), (741, 752), (742, 743), (742, 799), (743, 744), (744, 745), (745, 746), (746, 754), (747, 748), (747, 800), (748, 749), (749, 750), (750, 751), (751, 756), (752, 753), (753, 758), (754, 755), (755, 760), (756, 757), (757, 762), (758, 759), (759, 764), (760, 761), (761, 766), (762, 763), (763, 767), (764, 765), (765, 769), (767, 768), (768, 771), (769, 770), (770, 773), (771, 772), (772, 775), (773, 774), (774, 777), (775, 776), (776, 779), (777, 778), (778, 781), (779, 780), (780, 783), (781, 782), (782, 785), (783, 784), (784, 787), (785, 786), (786, 789), (787, 788), (788, 791), (789, 790), (790, 793), (791, 792), (792, 795), (793, 794), (794, 797), (795, 796), (796, 799), (797, 798), (798, 800), (801, 802), (801, 830), (802, 803), (803, 804), (804, 805), (805, 816), (806, 807), (806, 863), (807, 808), (808, 809), (809, 810), (810, 818), (811, 812), (811, 864), (812, 813), (813, 814), (814, 815), (815, 820), (816, 817), (817, 822), (818, 819), (819, 824), (820, 821), (821, 826), (822, 823), (823, 828), (824, 825), (825, 830), (826, 827), (827, 831), (828, 829), (829, 833), (831, 832), (832, 835), (833, 834), (834, 837), (835, 836), (836, 839), (837, 838), (838, 841), (839, 840), (840, 843), (841, 842), (842, 845), (843, 844), (844, 847), (845, 846), (846, 849), (847, 848), (848, 851), (849, 850), (850, 853), (851, 852), (852, 855), (853, 854), (854, 857), (855, 856), (856, 859), (857, 858), (858, 861), (859, 860), (860, 863), (861, 862), (862, 864)])
me_circle_005.attributes.new('sharp_edge', 'BOOLEAN', 'EDGE').data.foreach_set('value', [ (min(e.vertices), max(e.vertices)) in _k for e in me_circle_005.edges])
_k = {(33, 226): 1.0, (33, 225): 1.0, (34, 227): 1.0, (34, 226): 1.0, (35, 228): 1.0, (35, 227): 1.0, (36, 229): 1.0, (36, 228): 1.0, (37, 230): 1.0, (37, 229): 1.0, (38, 231): 1.0, (38, 230): 1.0, (39, 232): 1.0, (39, 231): 1.0, (40, 233): 1.0, (40, 232): 1.0, (41, 234): 1.0, (41, 233): 1.0, (42, 235): 1.0, (42, 234): 1.0, (43, 236): 1.0, (43, 235): 1.0, (44, 237): 1.0, (44, 236): 1.0, (45, 238): 1.0, (45, 237): 1.0, (46, 239): 1.0, (46, 238): 1.0, (47, 240): 1.0, (47, 239): 1.0, (48, 241): 1.0, (48, 240): 1.0, (49, 242): 1.0, (49, 241): 1.0, (50, 243): 1.0, (50, 242): 1.0, (51, 244): 1.0, (51, 243): 1.0, (52, 245): 1.0, (52, 244): 1.0, (53, 246): 1.0, (53, 245): 1.0, (54, 247): 1.0, (54, 246): 1.0, (55, 248): 1.0, (55, 247): 1.0, (56, 249): 1.0, (56, 248): 1.0, (57, 250): 1.0, (57, 249): 1.0, (58, 251): 1.0, (58, 250): 1.0, (59, 252): 1.0, (59, 251): 1.0, (60, 253): 1.0, (60, 252): 1.0, (61, 254): 1.0, (61, 253): 1.0, (62, 255): 1.0, (62, 254): 1.0, (63, 256): 1.0, (63, 255): 1.0, (64, 225): 1.0, (64, 256): 1.0, (129, 290): 1.0, (129, 289): 1.0, (130, 291): 1.0, (130, 290): 1.0, (131, 292): 1.0, (131, 291): 1.0, (132, 293): 1.0, (132, 292): 1.0, (133, 294): 1.0, (133, 293): 1.0, (134, 295): 1.0, (134, 294): 1.0, (135, 296): 1.0, (135, 295): 1.0, (136, 297): 1.0, (136, 296): 1.0, (137, 298): 1.0, (137, 297): 1.0, (138, 299): 1.0, (138, 298): 1.0, (139, 300): 1.0, (139, 299): 1.0, (140, 301): 1.0, (140, 300): 1.0, (141, 302): 1.0, (141, 301): 1.0, (142, 303): 1.0, (142, 302): 1.0, (143, 304): 1.0, (143, 303): 1.0, (144, 305): 1.0, (144, 304): 1.0, (145, 306): 1.0, (145, 305): 1.0, (146, 307): 1.0, (146, 306): 1.0, (147, 308): 1.0, (147, 307): 1.0, (148, 309): 1.0, (148, 308): 1.0, (149, 310): 1.0, (149, 309): 1.0, (150, 311): 1.0, (150, 310): 1.0, (151, 312): 1.0, (151, 311): 1.0, (152, 313): 1.0, (152, 312): 1.0, (153, 314): 1.0, (153, 313): 1.0, (154, 315): 1.0, (154, 314): 1.0, (155, 316): 1.0, (155, 315): 1.0, (156, 317): 1.0, (156, 316): 1.0, (157, 318): 1.0, (157, 317): 1.0, (158, 319): 1.0, (158, 318): 1.0, (159, 320): 1.0, (159, 319): 1.0, (160, 289): 1.0, (160, 320): 1.0, (193, 352): 1.0, (193, 321): 1.0, (194, 321): 1.0, (194, 322): 1.0, (195, 347): 1.0, (195, 348): 1.0, (196, 348): 1.0, (196, 349): 1.0, (197, 334): 1.0, (197, 335): 1.0, (198, 335): 1.0, (198, 336): 1.0, (199, 322): 1.0, (199, 323): 1.0, (200, 349): 1.0, (200, 350): 1.0, (201, 336): 1.0, (201, 337): 1.0, (202, 323): 1.0, (202, 324): 1.0, (203, 350): 1.0, (203, 351): 1.0, (204, 337): 1.0, (204, 338): 1.0, (205, 324): 1.0, (205, 325): 1.0, (206, 351): 1.0, (206, 352): 1.0, (207, 338): 1.0, (207, 339): 1.0, (208, 325): 1.0, (208, 326): 1.0, (209, 339): 1.0, (209, 340): 1.0, (210, 326): 1.0, (210, 327): 1.0, (211, 340): 1.0, (211, 341): 1.0, (212, 327): 1.0, (212, 328): 1.0, (213, 341): 1.0, (213, 342): 1.0, (214, 328): 1.0, (214, 329): 1.0, (215, 342): 1.0, (215, 343): 1.0, (216, 329): 1.0, (216, 330): 1.0, (217, 343): 1.0, (217, 344): 1.0, (218, 330): 1.0, (218, 331): 1.0, (219, 344): 1.0, (219, 345): 1.0, (220, 331): 1.0, (220, 332): 1.0, (221, 345): 1.0, (221, 346): 1.0, (222, 332): 1.0, (222, 333): 1.0, (223, 346): 1.0, (223, 347): 1.0, (224, 333): 1.0, (224, 334): 1.0, (609, 610): 1.0, (610, 611): 1.0, (611, 612): 1.0, (612, 613): 1.0, (614, 615): 1.0, (615, 616): 1.0, (616, 617): 1.0, (617, 618): 1.0, (619, 620): 1.0, (620, 621): 1.0, (621, 622): 1.0, (622, 623): 1.0, (613, 624): 1.0, (624, 625): 1.0, (618, 626): 1.0, (626, 627): 1.0, (623, 628): 1.0, (628, 629): 1.0, (625, 630): 1.0, (630, 631): 1.0, (627, 632): 1.0, (632, 633): 1.0, (629, 634): 1.0, (634, 635): 1.0, (631, 636): 1.0, (636, 637): 1.0, (633, 638): 1.0, (609, 638): 1.0, (635, 639): 1.0, (639, 640): 1.0, (637, 641): 1.0, (641, 642): 1.0, (640, 643): 1.0, (643, 644): 1.0, (642, 645): 1.0, (645, 646): 1.0, (644, 647): 1.0, (647, 648): 1.0, (646, 649): 1.0, (649, 650): 1.0, (648, 651): 1.0, (651, 652): 1.0, (650, 653): 1.0, (653, 654): 1.0, (652, 655): 1.0, (655, 656): 1.0, (654, 657): 1.0, (657, 658): 1.0, (656, 659): 1.0, (659, 660): 1.0, (658, 661): 1.0, (661, 662): 1.0, (660, 663): 1.0, (663, 664): 1.0, (662, 665): 1.0, (665, 666): 1.0, (664, 667): 1.0, (667, 668): 1.0, (666, 669): 1.0, (669, 670): 1.0, (668, 671): 1.0, (614, 671): 1.0, (670, 672): 1.0, (619, 672): 1.0, (673, 674): 1.0, (674, 675): 1.0, (675, 676): 1.0, (676, 677): 1.0, (678, 679): 1.0, (679, 680): 1.0, (680, 681): 1.0, (681, 682): 1.0, (683, 684): 1.0, (684, 685): 1.0, (685, 686): 1.0, (686, 687): 1.0, (677, 688): 1.0, (688, 689): 1.0, (682, 690): 1.0, (690, 691): 1.0, (687, 692): 1.0, (692, 693): 1.0, (689, 694): 1.0, (694, 695): 1.0, (691, 696): 1.0, (696, 697): 1.0, (693, 698): 1.0, (698, 699): 1.0, (695, 700): 1.0, (700, 701): 1.0, (697, 702): 1.0, (673, 702): 1.0, (699, 703): 1.0, (703, 704): 1.0, (701, 705): 1.0, (705, 706): 1.0, (704, 707): 1.0, (707, 708): 1.0, (706, 709): 1.0, (709, 710): 1.0, (708, 711): 1.0, (711, 712): 1.0, (710, 713): 1.0, (713, 714): 1.0, (712, 715): 1.0, (715, 716): 1.0, (714, 717): 1.0, (717, 718): 1.0, (716, 719): 1.0, (719, 720): 1.0, (718, 721): 1.0, (721, 722): 1.0, (720, 723): 1.0, (723, 724): 1.0, (722, 725): 1.0, (725, 726): 1.0, (724, 727): 1.0, (727, 728): 1.0, (726, 729): 1.0, (729, 730): 1.0, (728, 731): 1.0, (731, 732): 1.0, (730, 733): 1.0, (733, 734): 1.0, (732, 735): 1.0, (678, 735): 1.0, (734, 736): 1.0, (683, 736): 1.0, (737, 738): 1.0, (738, 739): 1.0, (739, 740): 1.0, (740, 741): 1.0, (742, 743): 1.0, (743, 744): 1.0, (744, 745): 1.0, (745, 746): 1.0, (747, 748): 1.0, (748, 749): 1.0, (749, 750): 1.0, (750, 751): 1.0, (741, 752): 1.0, (752, 753): 1.0, (746, 754): 1.0, (754, 755): 1.0, (751, 756): 1.0, (756, 757): 1.0, (753, 758): 1.0, (758, 759): 1.0, (755, 760): 1.0, (760, 761): 1.0, (757, 762): 1.0, (762, 763): 1.0, (759, 764): 1.0, (764, 765): 1.0, (761, 766): 1.0, (737, 766): 1.0, (763, 767): 1.0, (767, 768): 1.0, (765, 769): 1.0, (769, 770): 1.0, (768, 771): 1.0, (771, 772): 1.0, (770, 773): 1.0, (773, 774): 1.0, (772, 775): 1.0, (775, 776): 1.0, (774, 777): 1.0, (777, 778): 1.0, (776, 779): 1.0, (779, 780): 1.0, (778, 781): 1.0, (781, 782): 1.0, (780, 783): 1.0, (783, 784): 1.0, (782, 785): 1.0, (785, 786): 1.0, (784, 787): 1.0, (787, 788): 1.0, (786, 789): 1.0, (789, 790): 1.0, (788, 791): 1.0, (791, 792): 1.0, (790, 793): 1.0, (793, 794): 1.0, (792, 795): 1.0, (795, 796): 1.0, (794, 797): 1.0, (797, 798): 1.0, (796, 799): 1.0, (742, 799): 1.0, (798, 800): 1.0, (747, 800): 1.0, (801, 802): 1.0, (802, 803): 1.0, (803, 804): 1.0, (804, 805): 1.0, (806, 807): 1.0, (807, 808): 1.0, (808, 809): 1.0, (809, 810): 1.0, (811, 812): 1.0, (812, 813): 1.0, (813, 814): 1.0, (814, 815): 1.0, (805, 816): 1.0, (816, 817): 1.0, (810, 818): 1.0, (818, 819): 1.0, (815, 820): 1.0, (820, 821): 1.0, (817, 822): 1.0, (822, 823): 1.0, (819, 824): 1.0, (824, 825): 1.0, (821, 826): 1.0, (826, 827): 1.0, (823, 828): 1.0, (828, 829): 1.0, (825, 830): 1.0, (801, 830): 1.0, (827, 831): 1.0, (831, 832): 1.0, (829, 833): 1.0, (833, 834): 1.0, (832, 835): 1.0, (835, 836): 1.0, (834, 837): 1.0, (837, 838): 1.0, (836, 839): 1.0, (839, 840): 1.0, (838, 841): 1.0, (841, 842): 1.0, (840, 843): 1.0, (843, 844): 1.0, (842, 845): 1.0, (845, 846): 1.0, (844, 847): 1.0, (847, 848): 1.0, (846, 849): 1.0, (849, 850): 1.0, (848, 851): 1.0, (851, 852): 1.0, (850, 853): 1.0, (853, 854): 1.0, (852, 855): 1.0, (855, 856): 1.0, (854, 857): 1.0, (857, 858): 1.0, (856, 859): 1.0, (859, 860): 1.0, (858, 861): 1.0, (861, 862): 1.0, (860, 863): 1.0, (806, 863): 1.0, (862, 864): 1.0, (811, 864): 1.0}
me_circle_005.attributes.new('crease_edge', 'FLOAT', 'EDGE').data.foreach_set('value', [_k.get((min(e.vertices), max(e.vertices)), 0.0) for e in me_circle_005.edges])
me_circle_005.materials.append(mat_s_chrome)
me_circle_005.materials.append(mat_s_kevlar)
me_circle_005.materials.append(mat_s_plastic)
me_circle_005.use_remesh_preserve_volume = False
me_circle_005.use_remesh_preserve_attributes = False
me_circle_005.use_mirror_vertex_groups = False
me_circle_005.update()

# ---- objects
ob_ap_alumins1 = bpy.data.objects.new('AP_alumins1', me_plane_006)
ob_bb_alumins1 = bpy.data.objects.new('BB_alumins1', me_cylinder_007)
ob_ob_alumins1 = bpy.data.objects.new('OB_alumins1', me_circle_005)

# ---- transforms, parenting, visibility, modifiers, constraints
ob_ap_alumins1.location = (0.0, 0.0, 0.0)
ob_ap_alumins1.hide_render = True
ob_ap_alumins1.visible_camera = False
ob_ap_alumins1.visible_diffuse = False
ob_ap_alumins1.visible_glossy = False
ob_ap_alumins1.visible_transmission = False
ob_ap_alumins1.visible_volume_scatter = False
ob_ap_alumins1.visible_shadow = False
ob_ap_alumins1.display_type = 'WIRE'
ob_ap_alumins1.show_wire = True
ob_ap_alumins1.show_all_edges = True
ob_ap_alumins1.lineart.crease_threshold = 0.0
ob_bb_alumins1.parent = ob_ap_alumins1
ob_bb_alumins1.location = (0.0, 0.0, 0.0)
ob_bb_alumins1.hide_render = True
ob_bb_alumins1.visible_camera = False
ob_bb_alumins1.visible_diffuse = False
ob_bb_alumins1.visible_glossy = False
ob_bb_alumins1.visible_transmission = False
ob_bb_alumins1.visible_volume_scatter = False
ob_bb_alumins1.visible_shadow = False
ob_bb_alumins1.display_type = 'WIRE'
ob_bb_alumins1.show_wire = True
ob_bb_alumins1.show_all_edges = True
ob_bb_alumins1.lineart.crease_threshold = 0.0
_m = ob_bb_alumins1.modifiers.new('Auto Smooth', 'NODES')
_m.node_group = ng_auto_smooth
_gi = [s.identifier for s in ng_auto_smooth.interface.items_tree if s.item_type == 'SOCKET' and s.in_out == 'INPUT']
_m[_gi[1]] = 1.047  # Angle
ob_ob_alumins1.parent = ob_ap_alumins1
ob_ob_alumins1.location = (0.0, 0.0, 0.0)
ob_ob_alumins1.display_type = 'SOLID'
ob_ob_alumins1.lineart.crease_threshold = 0.0
_m = ob_ob_alumins1.modifiers.new('Bevel', 'BEVEL')
_m.width = 0.0047
_m.width_pct = 0.0047
_m.limit_method = 'WEIGHT'
_m.use_clamp_overlap = False
_m.profile = 0.7
_m.material = 2
_m.spread = 0.0
_m = ob_ob_alumins1.modifiers.new('Auto Smooth', 'NODES')
_m.node_group = ng_auto_smooth
_gi = [s.identifier for s in ng_auto_smooth.interface.items_tree if s.item_type == 'SOCKET' and s.in_out == 'INPUT']
_m[_gi[1]] = 1.047  # Angle

# ---- collection membership
col_collection_1.objects.link(ob_ap_alumins1)
col_collection_1.objects.link(ob_bb_alumins1)
col_collection_1.objects.link(ob_ob_alumins1)

# ---- scene / render settings (as saved in the file)
scene.frame_start = 1; scene.frame_end = 100; scene.frame_set(1)
scene.render.engine = 'CYCLES'
scene.render.image_settings.color_depth = '16'
scene.render.image_settings.compression = 90
scene.render.resolution_percentage = 50
scene.render.dither_intensity = 0.0
scene.render.use_simplify = True
scene.render.use_persistent_data = True
scene.cycles.use_denoising = False
scene.cycles.samples = 10
scene.cycles.sampling_pattern = 'TABULATED_SOBOL'
scene.cycles.light_sampling_threshold = 0.0
scene.cycles.use_adaptive_sampling = False
scene.cycles.use_light_tree = False
scene.cycles.caustics_reflective = False
scene.cycles.caustics_refractive = False
scene.cycles.blur_glossy = 4.0
scene.cycles.max_bounces = 4
scene.cycles.transmission_bounces = 4
scene.cycles.volume_bounces = 2
scene.cycles.transparent_max_bounces = 4
scene.cycles.use_animated_seed = True
scene.cycles.sample_clamp_direct = 4.0
scene.cycles.sample_clamp_indirect = 2.0
scene.cycles.debug_bvh_type = 'STATIC_BVH'
scene.view_settings.view_transform = 'Standard'
bpy.context.view_layer.update()

# ---- added for rendering (the .blend has no active camera): camera
cam_auto = bpy.data.cameras.new('AutoCamera')
cam_auto.lens = 50.0
cam_auto.sensor_width = 36.0
cam_auto.clip_end = 1000.0
ob_auto_camera = bpy.data.objects.new('AutoCamera', cam_auto)
scene.collection.objects.link(ob_auto_camera)
ob_auto_camera.location = (1.40622, -1.68747, 0.919234)
ob_auto_camera.rotation_euler = (1.09748, -7.21219e-08, 0.694738)
scene.camera = ob_auto_camera
bpy.context.view_layer.update()
